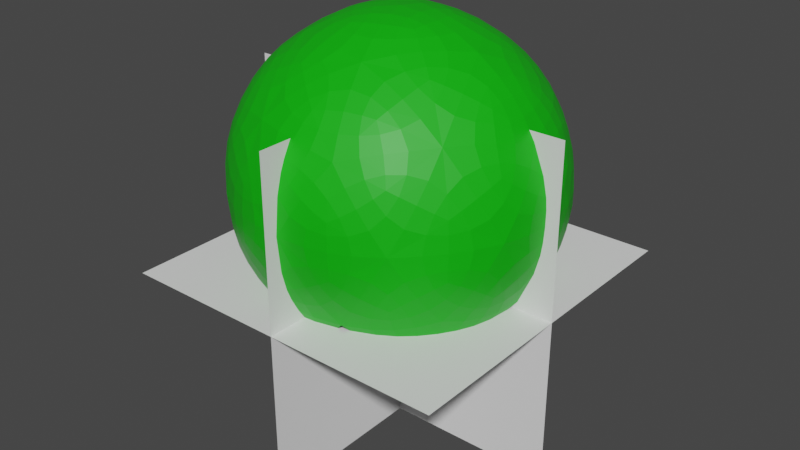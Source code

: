 # Source: Bush.blend  (saved by Blender 3.4.6; exported with 4.5.12 LTS)
import bpy
from mathutils import Matrix  # noqa: F401  (used for matrix-valued properties, if any)

bpy.ops.wm.read_factory_settings(use_empty=True)
scene = bpy.context.scene
scene.name = 'Scene'

# ---- materials (node trees are filled in below, after node groups)
mat_material_001 = bpy.data.materials.new('Material.001')
mat_material_001.use_transparent_shadow = False

# ---- material node trees
mat_material_001.use_nodes = True; mat_material_001.node_tree.nodes.clear()
_N = mat_material_001.node_tree.nodes; _L = mat_material_001.node_tree.links
n0 = _N.new('ShaderNodeBsdfPrincipled'); n0.name = 'Principled BSDF'; n0.location = (10, 300)
n0.distribution = 'GGX'
n0.subsurface_method = 'RANDOM_WALK_SKIN'
n0.inputs[0].default_value = (0.001821, 0.4621, 0.001214, 1.0)
n0.inputs[3].default_value = 1.45
n0.inputs[27].default_value = (0.0, 0.0, 0.0, 1.0)
n0.inputs[28].default_value = 1.0
n1 = _N.new('ShaderNodeOutputMaterial'); n1.name = 'Material Output'; n1.location = (300, 300)
_L.new(n0.outputs[0], n1.inputs[0])
n1.is_active_output = True

# ---- world
world_world = bpy.data.worlds.new('World'); scene.world = world_world
world_world.use_nodes = True; world_world.node_tree.nodes.clear()
_N = world_world.node_tree.nodes; _L = world_world.node_tree.links
n0 = _N.new('ShaderNodeOutputWorld'); n0.name = 'World Output'; n0.location = (300, 300)
n1 = _N.new('ShaderNodeBackground'); n1.name = 'Background'; n1.location = (10, 300)
n1.inputs[0].default_value = (0.05088, 0.05088, 0.05088, 1.0)
_L.new(n1.outputs[0], n0.inputs[0])
n0.is_active_output = True
world_world.color = (0.05088, 0.05088, 0.05088)
world_world.use_sun_shadow = False
world_world.sun_shadow_jitter_overblur = 0.0

# ---- meshes
me_icosphere = bpy.data.meshes.new('Icosphere')
me_icosphere.from_pydata([(0.6732, -0.4891, 0.1129), (-0.2571, -0.7914, 0.1129), (-0.8321, 3.725e-09, 0.1129), (-0.2571, 0.7914, 0.1129), (0.6732, 0.4891, 0.1129), (0.2571, -0.7914, 0.945), (-0.6732, -0.4891, 0.945), (-0.6732, 0.4891, 0.945), (0.2571, 0.7914, 0.945), (0.8321, 0.0, 0.9449), (-4.21e-07, -1.118e-08, 1.459), (0.2431, -0.7482, 0.04267), (0.7867, 3.725e-09, 0.04267), (-0.6365, -0.4624, 0.04267), (-0.6365, 0.4624, 0.04267), (0.2431, 0.7482, 0.04267), (0.8796, -0.2858, 0.5289), (0.8796, 0.2858, 0.5289), (1.49e-08, -0.9249, 0.5289), (0.5436, -0.7482, 0.5289), (-0.8796, -0.2858, 0.5289), (-0.5436, -0.7482, 0.5289), (-0.5436, 0.7482, 0.5289), (-0.8796, 0.2858, 0.5289), (0.5436, 0.7482, 0.5289), (-9.313e-09, 0.9249, 0.5289), (0.6365, -0.4624, 1.015), (-0.2431, -0.7482, 1.015), (-0.7867, 1.863e-09, 1.015), (-0.2431, 0.7482, 1.015), (0.6365, 0.4624, 1.015), (0.1503, -0.4624, 1.316), (0.4862, 1.118e-08, 1.316), (-0.3934, -0.2858, 1.316), (-0.3934, 0.2858, 1.316), (0.1503, 0.4624, 1.316), (0.6192, -0.4499, -4.286e-05), (0.09102, -0.7875, 0.04862), (-0.02169, -0.8031, 0.06098), (-0.1307, -0.8048, 0.0808), (0.7771, -0.1568, 0.04862), (0.7571, -0.2688, 0.06098), (0.725, -0.373, 0.0808), (0.6192, 0.4499, -4.28e-05), (-0.7208, -0.3299, 0.04862), (-0.7705, -0.2275, 0.06098), (-0.8058, -0.1244, 0.0808), (-0.5365, 0.5836, 0.04862), (-0.4545, 0.6625, 0.06098), (-0.3673, 0.7279, 0.0808), (0.3893, 0.6906, 0.04862), (0.4896, 0.637, 0.06098), (0.5788, 0.5743, 0.0808), (0.8434, -0.3607, 0.3955), (0.8028, -0.4094, 0.3002), (0.75, -0.4499, 0.2116), (0.8943, 0.2039, 0.6623), (0.8901, 0.1406, 0.7576), (0.8712, 0.07688, 0.8462), (-0.08243, -0.9135, 0.3955), (-0.1413, -0.89, 0.3002), (-0.1961, -0.8523, 0.2116), (0.4703, -0.7875, 0.6623), (0.4088, -0.8031, 0.7576), (0.3423, -0.8048, 0.8462), (-0.8943, -0.2039, 0.3955), (-0.8901, -0.1406, 0.3002), (-0.8712, -0.07688, 0.2116), (-0.6036, -0.6906, 0.6623), (-0.6375, -0.637, 0.7576), (-0.6596, -0.5743, 0.8462), (-0.4703, 0.7875, 0.3955), (-0.4088, 0.8031, 0.3002), (-0.3423, 0.8048, 0.2116), (-0.8434, 0.3607, 0.6623), (-0.8028, 0.4094, 0.7576), (-0.75, 0.4499, 0.8462), (0.6036, 0.6906, 0.3955), (0.6375, 0.637, 0.3002), (0.6596, 0.5743, 0.2116), (0.08243, 0.9135, 0.6623), (0.1413, 0.89, 0.7576), (0.1961, 0.8523, 0.8462), (0.5365, -0.5836, 1.009), (0.4545, -0.6625, 0.9968), (0.3673, -0.7279, 0.977), (-0.3893, -0.6906, 1.009), (-0.4896, -0.637, 0.9968), (-0.5788, -0.5743, 0.977), (-0.7771, 0.1568, 1.009), (-0.7571, 0.2688, 0.9968), (-0.725, 0.373, 0.977), (-0.09102, 0.7875, 1.009), (0.02169, 0.8031, 0.9968), (0.1307, 0.8048, 0.977), (0.7208, 0.3299, 1.009), (0.7705, 0.2275, 0.9968), (0.8058, 0.1244, 0.977), (0.1896, -0.5836, 1.224), (0.2153, -0.6625, 1.145), (0.2365, -0.7279, 1.058), (0.3469, -2.328e-10, 1.388), (0.2393, -2.328e-10, 1.427), (0.1308, -3.492e-09, 1.45), (-0.4964, -0.3607, 1.224), (-0.5635, -0.4094, 1.145), (-0.6192, -0.4499, 1.058), (-0.4964, 0.3607, 1.224), (-0.5635, 0.4094, 1.145), (-0.6192, 0.4499, 1.058), (0.1896, 0.5836, 1.224), (0.2153, 0.6625, 1.145), (0.2365, 0.7279, 1.058), (-0.2365, -0.7279, -4.303e-05), (0.5788, -0.5743, 0.0808), (0.4896, -0.637, 0.06098), (0.3893, -0.6906, 0.04862), (0.725, 0.373, 0.0808), (0.7571, 0.2688, 0.06098), (0.7771, 0.1568, 0.04862), (-0.7654, -9.313e-10, -4.023e-05), (-0.3673, -0.7279, 0.0808), (-0.4545, -0.6625, 0.06098), (-0.5365, -0.5836, 0.04862), (-0.2365, 0.7279, -4.309e-05), (-0.8058, 0.1244, 0.0808), (-0.7705, 0.2275, 0.06098), (-0.7208, 0.3299, 0.04862), (-0.1307, 0.8048, 0.0808), (-0.02169, 0.8031, 0.06098), (0.09102, 0.7875, 0.04862), (0.8712, -0.07688, 0.8462), (0.8901, -0.1406, 0.7576), (0.8943, -0.2039, 0.6623), (0.75, 0.4499, 0.2116), (0.8028, 0.4094, 0.3002), (0.8434, 0.3607, 0.3955), (0.1961, -0.8523, 0.8462), (0.1413, -0.89, 0.7576), (0.08243, -0.9135, 0.6623), (0.6596, -0.5743, 0.2116), (0.6375, -0.637, 0.3002), (0.6036, -0.6906, 0.3955), (-0.75, -0.4499, 0.8462), (-0.8028, -0.4094, 0.7576), (-0.8434, -0.3607, 0.6623), (-0.3423, -0.8048, 0.2116), (-0.4088, -0.8031, 0.3002), (-0.4703, -0.7875, 0.3955), (-0.6596, 0.5743, 0.8462), (-0.6375, 0.637, 0.7576), (-0.6036, 0.6906, 0.6623), (-0.8712, 0.07688, 0.2116), (-0.8901, 0.1406, 0.3002), (-0.8943, 0.2039, 0.3955), (0.3423, 0.8048, 0.8462), (0.4088, 0.8031, 0.7576), (0.4703, 0.7875, 0.6623), (-0.1961, 0.8523, 0.2116), (-0.1413, 0.89, 0.3002), (-0.08243, 0.9135, 0.3955), (0.8058, -0.1244, 0.977), (0.7705, -0.2275, 0.9968), (0.7208, -0.3299, 1.009), (0.1307, -0.8048, 0.977), (0.02169, -0.8031, 0.9968), (-0.09102, -0.7875, 1.009), (-0.725, -0.373, 0.977), (-0.7571, -0.2688, 0.9968), (-0.7771, -0.1568, 1.009), (-0.5788, 0.5743, 0.977), (-0.4896, 0.637, 0.9968), (-0.3893, 0.6906, 1.009), (0.3673, 0.7279, 0.977), (0.4545, 0.6625, 0.9968), (0.5365, 0.5836, 1.009), (0.04042, -0.1244, 1.45), (0.07393, -0.2275, 1.427), (0.1072, -0.3299, 1.388), (0.7654, -9.313e-10, 1.058), (0.6966, 6.985e-10, 1.145), (0.6136, 2.328e-10, 1.224), (-0.1058, -0.07688, 1.45), (-0.1936, -0.1406, 1.427), (-0.2806, -0.2039, 1.388), (-0.1058, 0.07688, 1.45), (-0.1936, 0.1406, 1.427), (-0.2806, 0.2039, 1.388), (0.04042, 0.1244, 1.45), (0.07393, 0.2275, 1.427), (0.1072, 0.3299, 1.388), (0.4088, 0.1424, 1.344), (0.3392, 0.2465, 1.351), (0.2617, 0.3448, 1.344), (0.5466, 0.1424, 1.259), (0.5839, 0.2465, 1.2), (0.6124, 0.3448, 1.128), (0.3043, 0.4758, 1.259), (0.4148, 0.4791, 1.2), (0.5171, 0.4758, 1.128), (-0.009073, 0.4327, 1.344), (-0.1296, 0.3988, 1.351), (-0.247, 0.3554, 1.344), (0.03351, 0.5638, 1.259), (-0.05399, 0.6315, 1.2), (-0.1387, 0.6889, 1.128), (-0.3585, 0.4364, 1.259), (-0.3275, 0.5426, 1.2), (-0.2928, 0.6389, 1.128), (-0.4144, 0.1251, 1.344), (-0.4193, 2.794e-09, 1.351), (-0.4144, -0.1251, 1.344), (-0.5259, 0.2061, 1.259), (-0.6172, 0.1438, 1.2), (-0.6981, 0.08101, 1.128), (-0.5259, -0.2061, 1.259), (-0.6172, -0.1438, 1.2), (-0.6981, -0.08101, 1.128), (-0.247, -0.3554, 1.344), (-0.1296, -0.3988, 1.351), (-0.009073, -0.4327, 1.344), (-0.3585, -0.4364, 1.259), (-0.3275, -0.5426, 1.2), (-0.2928, -0.6389, 1.128), (0.03351, -0.5638, 1.259), (-0.05399, -0.6315, 1.2), (-0.1387, -0.6889, 1.128), (0.2617, -0.3448, 1.344), (0.3392, -0.2465, 1.351), (0.4088, -0.1424, 1.344), (0.3043, -0.4758, 1.259), (0.4148, -0.4791, 1.2), (0.5171, -0.4758, 1.128), (0.5466, -0.1424, 1.259), (0.5839, -0.2465, 1.2), (0.6124, -0.3448, 1.128), (0.8399, 0.3554, 0.6727), (0.7935, 0.3988, 0.7808), (0.7335, 0.4328, 0.8855), (0.8136, 0.4364, 0.5348), (0.7468, 0.5426, 0.5362), (0.6665, 0.6389, 0.5348), (0.6382, 0.5638, 0.8855), (0.6245, 0.6315, 0.7808), (0.5976, 0.6889, 0.6727), (-0.07851, 0.9086, 0.6727), (-0.1341, 0.8779, 0.7808), (-0.1849, 0.8313, 0.8855), (-0.1637, 0.9086, 0.5348), (-0.2853, 0.8779, 0.5362), (-0.4016, 0.8313, 0.5348), (-0.339, 0.7812, 0.8855), (-0.4076, 0.7891, 0.7808), (-0.4706, 0.7812, 0.6727), (-0.8884, 0.2061, 0.6727), (-0.8764, 0.1438, 0.7808), (-0.8477, 0.08101, 0.8855), (-0.9147, 0.1251, 0.5348), (-0.9231, -1.863e-09, 0.5362), (-0.9147, -0.1251, 0.5348), (-0.8477, -0.08101, 0.8855), (-0.8764, -0.1438, 0.7808), (-0.8884, -0.2061, 0.6727), (-0.4706, -0.7812, 0.6727), (-0.4076, -0.7891, 0.7808), (-0.339, -0.7812, 0.8855), (-0.4016, -0.8313, 0.5348), (-0.2853, -0.8779, 0.5362), (-0.1637, -0.9086, 0.5348), (-0.1849, -0.8313, 0.8855), (-0.1341, -0.8779, 0.7808), (-0.07851, -0.9086, 0.6727), (0.5976, -0.6889, 0.6727), (0.6245, -0.6315, 0.7808), (0.6382, -0.5638, 0.8855), (0.6665, -0.6389, 0.5348), (0.7468, -0.5426, 0.5362), (0.8136, -0.4364, 0.5348), (0.7335, -0.4328, 0.8855), (0.7935, -0.3988, 0.7808), (0.8399, -0.3554, 0.6727), (0.4016, 0.8313, 0.523), (0.2853, 0.8779, 0.5216), (0.1637, 0.9086, 0.523), (0.4706, 0.7812, 0.3851), (0.4076, 0.7891, 0.277), (0.339, 0.7812, 0.1723), (0.07851, 0.9086, 0.3851), (0.1341, 0.8779, 0.277), (0.1849, 0.8313, 0.1723), (-0.6665, 0.6389, 0.523), (-0.7468, 0.5426, 0.5216), (-0.8136, 0.4364, 0.523), (-0.5976, 0.6889, 0.3851), (-0.6245, 0.6315, 0.277), (-0.6382, 0.5638, 0.1723), (-0.8399, 0.3554, 0.3851), (-0.7935, 0.3988, 0.277), (-0.7335, 0.4328, 0.1723), (-0.8136, -0.4364, 0.523), (-0.7468, -0.5426, 0.5216), (-0.6665, -0.6389, 0.523), (-0.8399, -0.3554, 0.3851), (-0.7935, -0.3988, 0.277), (-0.7335, -0.4328, 0.1723), (-0.5976, -0.6889, 0.3851), (-0.6245, -0.6315, 0.277), (-0.6382, -0.5638, 0.1723), (0.1637, -0.9086, 0.523), (0.2853, -0.8779, 0.5216), (0.4016, -0.8313, 0.523), (0.07851, -0.9086, 0.3851), (0.1341, -0.8779, 0.277), (0.1849, -0.8313, 0.1723), (0.4706, -0.7812, 0.3851), (0.4076, -0.7891, 0.277), (0.339, -0.7812, 0.1723), (0.9147, -0.1251, 0.523), (0.9231, 4.657e-10, 0.5216), (0.9147, 0.1251, 0.523), (0.8884, -0.2061, 0.3851), (0.8764, -0.1438, 0.277), (0.8477, -0.08101, 0.1723), (0.8884, 0.2061, 0.3851), (0.8764, 0.1438, 0.277), (0.8477, 0.08101, 0.1723), (0.2928, 0.6389, -0.06988), (0.1387, 0.6889, -0.06988), (-0.5171, 0.4758, -0.06988), (-0.6124, 0.3448, -0.06988), (-0.6124, -0.3448, -0.06988), (-0.5171, -0.4758, -0.06988), (0.6981, 0.08101, -0.06988), (0.6981, -0.08101, -0.06988), (0.1387, -0.6889, -0.06988), (0.2928, -0.6389, -0.06988), (0.671, -0.3624, -0.004887), (0.7132, -0.1773, -0.03639), (0.7039, -0.2717, -0.01555), (0.8288, -0.2762, 0.2083), (0.7775, -0.3624, 0.1674), (0.8018, -0.2717, 0.1428), (0.8246, -0.1773, 0.1438), (0.8521, -0.2206, 0.2365), (0.8587, -0.2823, 0.3224), (0.822, -0.334, 0.2488), (-0.006541, -0.8736, 0.2083), (-0.1044, -0.8515, 0.1674), (-0.01067, -0.8465, 0.1428), (0.08618, -0.839, 0.1438), (0.05349, -0.8785, 0.2365), (-0.003109, -0.9039, 0.3224), (-0.06367, -0.885, 0.2488), (-0.8328, -0.2637, 0.2083), (-0.842, -0.1639, 0.1674), (-0.8083, -0.2514, 0.1428), (-0.7713, -0.3412, 0.1438), (-0.819, -0.3223, 0.2365), (-0.8606, -0.2763, 0.3224), (-0.8613, -0.2129, 0.2488), (-0.5082, 0.7106, 0.2083), (-0.416, 0.7502, 0.1674), (-0.4889, 0.6911, 0.1428), (-0.5629, 0.6281, 0.1438), (-0.5597, 0.6793, 0.2365), (-0.5288, 0.7331, 0.3224), (-0.4687, 0.7534, 0.2488), (0.5188, 0.7029, 0.2083), (0.5849, 0.6275, 0.1674), (0.5062, 0.6785, 0.1428), (0.4234, 0.7294, 0.1438), (0.4731, 0.7422, 0.2365), (0.5338, 0.7294, 0.3224), (0.5717, 0.6785, 0.2488), (0.7431, -0.5399, 0.3797), (0.7243, -0.5262, 0.2739), (0.7731, -0.4846, 0.3467), (0.803, -0.4536, 0.4338), (0.7473, -0.543, 0.446), (0.6796, -0.6235, 0.4338), (0.6998, -0.5855, 0.3467), (-0.2838, -0.8736, 0.3797), (-0.2767, -0.8515, 0.2739), (-0.222, -0.885, 0.3467), (-0.1833, -0.9039, 0.4338), (-0.2854, -0.8785, 0.446), (-0.383, -0.839, 0.4338), (-0.3405, -0.8465, 0.3467), (-0.9185, -4.657e-09, 0.3797), (-0.8953, 2.83e-10, 0.2739), (-0.9103, -0.06231, 0.3467), (-0.9163, -0.105, 0.4338), (-0.9237, -5.239e-09, 0.446), (-0.9163, 0.105, 0.4338), (-0.9103, 0.06231, 0.3467), (-0.2838, 0.8736, 0.3797), (-0.2767, 0.8515, 0.2739), (-0.3405, 0.8465, 0.3467), (-0.383, 0.839, 0.4338), (-0.2854, 0.8785, 0.446), (-0.1833, 0.9039, 0.4338), (-0.222, 0.885, 0.3467), (0.7431, 0.5399, 0.3797), (0.7243, 0.5262, 0.2739), (0.6998, 0.5855, 0.3467), (0.6796, 0.6235, 0.4338), (0.7473, 0.543, 0.446), (0.803, 0.4536, 0.4338), (0.7731, 0.4846, 0.3467), (0.3695, -0.6098, 1.127), (0.3299, -0.6876, 1.063), (0.4097, -0.6336, 1.073), (0.4728, -0.5626, 1.094), (0.3902, -0.5562, 1.16), (0.2942, -0.5626, 1.205), (0.3037, -0.6336, 1.139), (-0.4658, -0.5399, 1.127), (-0.552, -0.5262, 1.063), (-0.4759, -0.5855, 1.073), (-0.389, -0.6235, 1.094), (-0.4084, -0.543, 1.16), (-0.4442, -0.4536, 1.205), (-0.5087, -0.4846, 1.139), (-0.6574, 0.2762, 1.127), (-0.671, 0.3624, 1.063), (-0.7039, 0.2717, 1.073), (-0.7132, 0.1773, 1.094), (-0.6426, 0.2206, 1.16), (-0.5687, 0.2823, 1.205), (-0.6181, 0.334, 1.139), (0.0595, 0.7106, 1.127), (0.1373, 0.7502, 1.063), (0.04091, 0.7534, 1.073), (-0.05177, 0.7331, 1.094), (0.01124, 0.6793, 1.16), (0.09271, 0.6281, 1.205), (0.1267, 0.6911, 1.139), (0.6942, 0.163, 1.127), (0.7559, 0.1013, 1.063), (0.7292, 0.1939, 1.073), (0.6812, 0.2758, 1.094), (0.6495, 0.1992, 1.16), (0.626, 0.1059, 1.205), (0.6964, 0.09308, 1.139), (0.2243, 0.163, 1.417), (0.3244, 0.1059, 1.391), (0.2742, 0.1992, 1.392), (0.201, 0.2758, 1.391), (0.1609, 0.1939, 1.425), (0.1394, 0.1013, 1.444), (0.2341, 0.09308, 1.425), (0.4531, 0.3292, 1.262), (0.4717, 0.2122, 1.292), (0.512, 0.294, 1.237), (0.5272, 0.383, 1.181), (0.4378, 0.3961, 1.237), (0.3476, 0.383, 1.292), (0.4046, 0.294, 1.304), (0.3695, 0.6098, 1.127), (0.4728, 0.5626, 1.094), (0.4097, 0.6336, 1.073), (0.3299, 0.6876, 1.063), (0.3037, 0.6336, 1.139), (0.2942, 0.5626, 1.205), (0.3902, 0.5562, 1.16), (-0.08569, 0.2637, 1.417), (-0.0005034, 0.3412, 1.391), (-0.1047, 0.3223, 1.392), (-0.2002, 0.2763, 1.391), (-0.1347, 0.2129, 1.425), (-0.05324, 0.1639, 1.444), (-0.01618, 0.2514, 1.425), (-0.1731, 0.5327, 1.262), (-0.05606, 0.5142, 1.292), (-0.1214, 0.5778, 1.237), (-0.2014, 0.6197, 1.181), (-0.2414, 0.5388, 1.237), (-0.2569, 0.4489, 1.292), (-0.1546, 0.4757, 1.304), (-0.4658, 0.5399, 1.127), (-0.389, 0.6235, 1.094), (-0.4759, 0.5855, 1.073), (-0.552, 0.5262, 1.063), (-0.5087, 0.4846, 1.139), (-0.4442, 0.4536, 1.205), (-0.4084, 0.543, 1.16), (-0.2773, -1.024e-08, 1.417), (-0.3247, 0.105, 1.391), (-0.3389, 5.239e-09, 1.392), (-0.3247, -0.105, 1.391), (-0.2441, -0.06231, 1.425), (-0.1723, -1.682e-09, 1.444), (-0.2441, 0.06231, 1.425), (-0.5601, -4.249e-09, 1.262), (-0.5063, 0.1056, 1.292), (-0.587, 0.0631, 1.237), (-0.6516, 1.397e-09, 1.181), (-0.587, -0.0631, 1.237), (-0.5063, -0.1056, 1.292), (-0.5001, -3.842e-09, 1.304), (-0.6574, -0.2762, 1.127), (-0.7132, -0.1773, 1.094), (-0.7039, -0.2717, 1.073), (-0.671, -0.3624, 1.063), (-0.6181, -0.334, 1.139), (-0.5687, -0.2823, 1.205), (-0.6426, -0.2206, 1.16), (-0.08569, -0.2637, 1.417), (-0.2002, -0.2763, 1.391), (-0.1047, -0.3223, 1.392), (-0.0005034, -0.3412, 1.391), (-0.01618, -0.2514, 1.425), (-0.05324, -0.1639, 1.444), (-0.1347, -0.2129, 1.425), (-0.1731, -0.5327, 1.262), (-0.2569, -0.4489, 1.292), (-0.2414, -0.5388, 1.237), (-0.2014, -0.6197, 1.181), (-0.1214, -0.5778, 1.237), (-0.05606, -0.5142, 1.292), (-0.1546, -0.4757, 1.304), (0.0595, -0.7106, 1.127), (-0.05177, -0.7331, 1.094), (0.04091, -0.7534, 1.073), (0.1373, -0.7502, 1.063), (0.1267, -0.6911, 1.139), (0.09271, -0.6281, 1.205), (0.01124, -0.6793, 1.16), (0.2243, -0.163, 1.417), (0.201, -0.2758, 1.391), (0.2742, -0.1992, 1.392), (0.3244, -0.1059, 1.391), (0.2341, -0.09308, 1.425), (0.1394, -0.1013, 1.444), (0.1609, -0.1939, 1.425), (0.4531, -0.3292, 1.262), (0.3476, -0.383, 1.292), (0.4378, -0.3961, 1.237), (0.5272, -0.383, 1.181), (0.512, -0.294, 1.237), (0.4717, -0.2122, 1.292), (0.4046, -0.294, 1.304), (0.6942, -0.163, 1.127), (0.6812, -0.2758, 1.094), (0.7292, -0.1939, 1.073), (0.7559, -0.1013, 1.063), (0.6964, -0.09308, 1.139), (0.626, -0.1059, 1.205), (0.6495, -0.1992, 1.16), (0.8328, 0.2637, 0.8495), (0.8606, 0.2763, 0.7354), (0.819, 0.3223, 0.8213), (0.7713, 0.3412, 0.914), (0.8083, 0.2514, 0.915), (0.842, 0.1639, 0.8904), (0.8613, 0.2129, 0.809), (0.7332, 0.5327, 0.702), (0.7975, 0.4489, 0.6405), (0.7415, 0.5388, 0.6298), (0.6734, 0.6198, 0.6405), (0.6879, 0.5778, 0.7371), (0.7077, 0.5142, 0.8201), (0.7621, 0.4757, 0.7371), (0.5082, 0.7106, 0.8495), (0.5288, 0.7331, 0.7354), (0.4687, 0.7534, 0.809), (0.416, 0.7502, 0.8904), (0.4889, 0.6911, 0.915), (0.5629, 0.6281, 0.914), (0.5597, 0.6793, 0.8213), (0.006541, 0.8736, 0.8495), (0.003109, 0.9039, 0.7354), (-0.05349, 0.8785, 0.8213), (-0.08618, 0.839, 0.914), (0.01067, 0.8465, 0.915), (0.1044, 0.8515, 0.8904), (0.06367, 0.885, 0.809), (-0.28, 0.8619, 0.702), (-0.1805, 0.8972, 0.6405), (-0.2832, 0.8717, 0.6298), (-0.3813, 0.832, 0.6405), (-0.3369, 0.8327, 0.7371), (-0.2703, 0.832, 0.8201), (-0.2169, 0.8717, 0.7371), (-0.5188, 0.7029, 0.8495), (-0.5338, 0.7294, 0.7354), (-0.5717, 0.6785, 0.809), (-0.5849, 0.6275, 0.8904), (-0.5062, 0.6785, 0.915), (-0.4234, 0.7294, 0.914), (-0.4731, 0.7422, 0.8213), (-0.8288, 0.2762, 0.8495), (-0.8587, 0.2823, 0.7354), (-0.8521, 0.2206, 0.8213), (-0.8246, 0.1773, 0.914), (-0.8018, 0.2717, 0.915), (-0.7775, 0.3624, 0.8904), (-0.822, 0.334, 0.809), (-0.9062, 0.0, 0.702), (-0.9091, 0.1056, 0.6405), (-0.9166, 5.472e-09, 0.6298), (-0.9091, -0.1056, 0.6405), (-0.8961, -0.0631, 0.7371), (-0.8748, 2.188e-09, 0.8201), (-0.8961, 0.0631, 0.7371), (-0.8288, -0.2762, 0.8495), (-0.8587, -0.2823, 0.7354), (-0.822, -0.334, 0.809), (-0.7775, -0.3624, 0.8904), (-0.8018, -0.2717, 0.915), (-0.8246, -0.1773, 0.914), (-0.8521, -0.2206, 0.8213), (-0.5188, -0.7029, 0.8495), (-0.5338, -0.7294, 0.7354), (-0.4731, -0.7422, 0.8213), (-0.4234, -0.7294, 0.914), (-0.5062, -0.6785, 0.915), (-0.5849, -0.6275, 0.8904), (-0.5717, -0.6785, 0.809), (-0.28, -0.8619, 0.702), (-0.3813, -0.832, 0.6405), (-0.2832, -0.8717, 0.6298), (-0.1805, -0.8972, 0.6405), (-0.2169, -0.8717, 0.7371), (-0.2703, -0.832, 0.8201), (-0.3369, -0.8327, 0.7371), (0.006541, -0.8736, 0.8495), (0.003109, -0.9039, 0.7354), (0.06367, -0.885, 0.809), (0.1044, -0.8515, 0.8904), (0.01067, -0.8465, 0.915), (-0.08618, -0.839, 0.914), (-0.05349, -0.8785, 0.8213), (0.5082, -0.7106, 0.8495), (0.5288, -0.7331, 0.7354), (0.5597, -0.6793, 0.8213), (0.5629, -0.6281, 0.914), (0.4889, -0.6911, 0.915), (0.416, -0.7502, 0.8904), (0.4687, -0.7534, 0.809), (0.7332, -0.5327, 0.702), (0.6734, -0.6198, 0.6405), (0.7415, -0.5388, 0.6298), (0.7975, -0.4489, 0.6405), (0.7621, -0.4757, 0.7371), (0.7077, -0.5142, 0.8201), (0.6879, -0.5778, 0.7371), (0.8328, -0.2637, 0.8495), (0.8606, -0.2763, 0.7354), (0.8613, -0.2129, 0.809), (0.842, -0.1639, 0.8904), (0.8083, -0.2514, 0.915), (0.7713, -0.3412, 0.914), (0.819, -0.3223, 0.8213), (0.2838, 0.8736, 0.6781), (0.383, 0.839, 0.624), (0.2854, 0.8785, 0.6118), (0.1833, 0.9039, 0.624), (0.222, 0.885, 0.7111), (0.2767, 0.8515, 0.7839), (0.3405, 0.8465, 0.7111), (0.28, 0.8619, 0.3558), (0.3813, 0.832, 0.4173), (0.3369, 0.8327, 0.3207), (0.2703, 0.832, 0.2377), (0.2169, 0.8717, 0.3207), (0.1805, 0.8972, 0.4173), (0.2832, 0.8717, 0.428), (-0.006541, 0.8736, 0.2083), (0.08618, 0.839, 0.1438), (-0.01067, 0.8465, 0.1428), (-0.1044, 0.8515, 0.1674), (-0.06367, 0.885, 0.2488), (-0.003109, 0.9039, 0.3224), (0.05349, 0.8785, 0.2365), (-0.7431, 0.5399, 0.6781), (-0.6796, 0.6235, 0.624), (-0.7473, 0.543, 0.6118), (-0.803, 0.4536, 0.624), (-0.7731, 0.4846, 0.7111), (-0.7243, 0.5262, 0.7839), (-0.6998, 0.5855, 0.7111), (-0.7332, 0.5327, 0.3558), (-0.6734, 0.6198, 0.4173), (-0.6879, 0.5778, 0.3207), (-0.7077, 0.5142, 0.2377), (-0.7621, 0.4757, 0.3207), (-0.7975, 0.4489, 0.4173), (-0.7415, 0.5388, 0.428), (-0.8328, 0.2637, 0.2083), (-0.7713, 0.3412, 0.1438), (-0.8083, 0.2514, 0.1428), (-0.842, 0.1639, 0.1674), (-0.8613, 0.2129, 0.2488), (-0.8606, 0.2763, 0.3224), (-0.819, 0.3223, 0.2365), (-0.7431, -0.5399, 0.6781), (-0.803, -0.4536, 0.624), (-0.7473, -0.543, 0.6118), (-0.6796, -0.6235, 0.624), (-0.6998, -0.5855, 0.7111), (-0.7243, -0.5262, 0.7839), (-0.7731, -0.4846, 0.7111), (-0.7332, -0.5327, 0.3558), (-0.7975, -0.4489, 0.4173), (-0.7621, -0.4757, 0.3207), (-0.7077, -0.5142, 0.2377), (-0.6879, -0.5778, 0.3207), (-0.6734, -0.6198, 0.4173), (-0.7415, -0.5388, 0.428), (-0.5082, -0.7106, 0.2083), (-0.5629, -0.6281, 0.1438), (-0.4889, -0.6911, 0.1428), (-0.416, -0.7502, 0.1674), (-0.4687, -0.7534, 0.2488), (-0.5288, -0.7331, 0.3224), (-0.5597, -0.6793, 0.2365), (0.2838, -0.8736, 0.6781), (0.1833, -0.9039, 0.624), (0.2854, -0.8785, 0.6118), (0.383, -0.839, 0.624), (0.3405, -0.8465, 0.7111), (0.2767, -0.8515, 0.7839), (0.222, -0.885, 0.7111), (0.28, -0.8619, 0.3558), (0.1805, -0.8972, 0.4173), (0.2169, -0.8717, 0.3207), (0.2703, -0.832, 0.2377), (0.3369, -0.8327, 0.3207), (0.3813, -0.832, 0.4173), (0.2832, -0.8717, 0.428), (0.5188, -0.7029, 0.2083), (0.4234, -0.7294, 0.1438), (0.5062, -0.6785, 0.1428), (0.5849, -0.6275, 0.1674), (0.5717, -0.6785, 0.2488), (0.5338, -0.7294, 0.3224), (0.4731, -0.7422, 0.2365), (0.9185, 1.024e-08, 0.6781), (0.9163, -0.105, 0.624), (0.9237, -4.424e-09, 0.6118), (0.9163, 0.105, 0.624), (0.9103, 0.06231, 0.7111), (0.8953, 2.766e-09, 0.7839), (0.9103, -0.06231, 0.7111), (0.9062, 5.122e-09, 0.3558), (0.9091, -0.1056, 0.4173), (0.8961, -0.0631, 0.3207), (0.8748, -2.312e-10, 0.2377), (0.8961, 0.0631, 0.3207), (0.9091, 0.1056, 0.4173), (0.9166, 2.678e-09, 0.428), (0.8288, 0.2762, 0.2083), (0.8246, 0.1773, 0.1438), (0.8018, 0.2717, 0.1428), (0.7775, 0.3624, 0.1674), (0.822, 0.334, 0.2488), (0.8587, 0.2823, 0.3224), (0.8521, 0.2206, 0.2365), (0.389, 0.6235, -0.03639), (0.4759, 0.5855, -0.01555), (0.552, 0.5262, -0.004888), (-0.1373, 0.7502, -0.004888), (-0.04091, 0.7534, -0.01555), (0.05177, 0.7331, -0.03639), (-0.4728, 0.5626, -0.03639), (-0.4097, 0.6336, -0.01555), (-0.3299, 0.6876, -0.004888), (-0.7559, 0.1013, -0.004885), (-0.7292, 0.1939, -0.01555), (-0.6812, 0.2758, -0.03639), (-0.6812, -0.2758, -0.03639), (-0.7292, -0.1939, -0.01555), (-0.7559, -0.1013, -0.004885), (-0.3299, -0.6876, -0.004888), (-0.4097, -0.6336, -0.01555), (-0.4728, -0.5626, -0.03639), (0.7132, 0.1773, -0.03639), (0.671, 0.3624, -0.004887), (0.7039, 0.2717, -0.01555), (0.05177, -0.7331, -0.03639), (-0.04091, -0.7534, -0.01555), (-0.1373, -0.7502, -0.004888), (0.552, -0.5262, -0.004888), (0.4759, -0.5855, -0.01555), (0.389, -0.6235, -0.03639)], [], [(0, 36, 336, 42), (42, 336, 338, 41), (12, 40, 337, 333), (40, 41, 338, 337), (340, 341, 339, 345), (342, 343, 339, 341), (344, 345, 339, 343), (0, 42, 340, 55), (42, 41, 341, 340), (55, 340, 345, 54), (12, 322, 342, 40), (322, 321, 343, 342), (40, 342, 341, 41), (16, 53, 344, 320), (53, 54, 345, 344), (320, 344, 343, 321), (347, 348, 346, 352), (349, 350, 346, 348), (351, 352, 346, 350), (1, 39, 347, 61), (39, 38, 348, 347), (61, 347, 352, 60), (11, 313, 349, 37), (313, 312, 350, 349), (37, 349, 348, 38), (18, 59, 351, 311), (59, 60, 352, 351), (311, 351, 350, 312), (354, 355, 353, 359), (356, 357, 353, 355), (358, 359, 353, 357), (2, 46, 354, 67), (46, 45, 355, 354), (67, 354, 359, 66), (13, 304, 356, 44), (304, 303, 357, 356), (44, 356, 355, 45), (20, 65, 358, 302), (65, 66, 359, 358), (302, 358, 357, 303), (361, 362, 360, 366), (363, 364, 360, 362), (365, 366, 360, 364), (3, 49, 361, 73), (49, 48, 362, 361), (73, 361, 366, 72), (14, 295, 363, 47), (295, 294, 364, 363), (47, 363, 362, 48), (22, 71, 365, 293), (71, 72, 366, 365), (293, 365, 364, 294), (368, 369, 367, 373), (370, 371, 367, 369), (372, 373, 367, 371), (4, 52, 368, 79), (52, 51, 369, 368), (79, 368, 373, 78), (15, 286, 370, 50), (286, 285, 371, 370), (50, 370, 369, 51), (24, 77, 372, 284), (77, 78, 373, 372), (284, 372, 371, 285), (375, 376, 374, 380), (377, 378, 374, 376), (379, 380, 374, 378), (0, 55, 375, 140), (55, 54, 376, 375), (140, 375, 380, 141), (16, 277, 377, 53), (277, 276, 378, 377), (53, 377, 376, 54), (19, 142, 379, 275), (142, 141, 380, 379), (275, 379, 378, 276), (382, 383, 381, 387), (384, 385, 381, 383), (386, 387, 381, 385), (1, 61, 382, 146), (61, 60, 383, 382), (146, 382, 387, 147), (18, 268, 384, 59), (268, 267, 385, 384), (59, 384, 383, 60), (21, 148, 386, 266), (148, 147, 387, 386), (266, 386, 385, 267), (389, 390, 388, 394), (391, 392, 388, 390), (393, 394, 388, 392), (2, 67, 389, 152), (67, 66, 390, 389), (152, 389, 394, 153), (20, 259, 391, 65), (259, 258, 392, 391), (65, 391, 390, 66), (23, 154, 393, 257), (154, 153, 394, 393), (257, 393, 392, 258), (396, 397, 395, 401), (398, 399, 395, 397), (400, 401, 395, 399), (3, 73, 396, 158), (73, 72, 397, 396), (158, 396, 401, 159), (22, 250, 398, 71), (250, 249, 399, 398), (71, 398, 397, 72), (25, 160, 400, 248), (160, 159, 401, 400), (248, 400, 399, 249), (403, 404, 402, 408), (405, 406, 402, 404), (407, 408, 402, 406), (4, 79, 403, 134), (79, 78, 404, 403), (134, 403, 408, 135), (24, 241, 405, 77), (241, 240, 406, 405), (77, 405, 404, 78), (17, 136, 407, 239), (136, 135, 408, 407), (239, 407, 406, 240), (410, 411, 409, 415), (412, 413, 409, 411), (414, 415, 409, 413), (5, 85, 410, 100), (85, 84, 411, 410), (100, 410, 415, 99), (26, 232, 412, 83), (232, 231, 413, 412), (83, 412, 411, 84), (31, 98, 414, 230), (98, 99, 415, 414), (230, 414, 413, 231), (417, 418, 416, 422), (419, 420, 416, 418), (421, 422, 416, 420), (6, 88, 417, 106), (88, 87, 418, 417), (106, 417, 422, 105), (27, 223, 419, 86), (223, 222, 420, 419), (86, 419, 418, 87), (33, 104, 421, 221), (104, 105, 422, 421), (221, 421, 420, 222), (424, 425, 423, 429), (426, 427, 423, 425), (428, 429, 423, 427), (7, 91, 424, 109), (91, 90, 425, 424), (109, 424, 429, 108), (28, 214, 426, 89), (214, 213, 427, 426), (89, 426, 425, 90), (34, 107, 428, 212), (107, 108, 429, 428), (212, 428, 427, 213), (431, 432, 430, 436), (433, 434, 430, 432), (435, 436, 430, 434), (8, 94, 431, 112), (94, 93, 432, 431), (112, 431, 436, 111), (29, 205, 433, 92), (205, 204, 434, 433), (92, 433, 432, 93), (35, 110, 435, 203), (110, 111, 436, 435), (203, 435, 434, 204), (438, 439, 437, 443), (440, 441, 437, 439), (442, 443, 437, 441), (9, 97, 438, 179), (97, 96, 439, 438), (179, 438, 443, 180), (30, 196, 440, 95), (196, 195, 441, 440), (95, 440, 439, 96), (32, 181, 442, 194), (181, 180, 443, 442), (194, 442, 441, 195), (445, 446, 444, 450), (447, 448, 444, 446), (449, 450, 444, 448), (32, 191, 445, 101), (191, 192, 446, 445), (101, 445, 450, 102), (35, 190, 447, 193), (190, 189, 448, 447), (193, 447, 446, 192), (10, 103, 449, 188), (103, 102, 450, 449), (188, 449, 448, 189), (452, 453, 451, 457), (454, 455, 451, 453), (456, 457, 451, 455), (32, 194, 452, 191), (194, 195, 453, 452), (191, 452, 457, 192), (30, 199, 454, 196), (199, 198, 455, 454), (196, 454, 453, 195), (35, 193, 456, 197), (193, 192, 457, 456), (197, 456, 455, 198), (459, 460, 458, 464), (461, 462, 458, 460), (463, 464, 458, 462), (30, 175, 459, 199), (175, 174, 460, 459), (199, 459, 464, 198), (8, 112, 461, 173), (112, 111, 462, 461), (173, 461, 460, 174), (35, 197, 463, 110), (197, 198, 464, 463), (110, 463, 462, 111), (466, 467, 465, 471), (468, 469, 465, 467), (470, 471, 465, 469), (35, 200, 466, 190), (200, 201, 467, 466), (190, 466, 471, 189), (34, 187, 468, 202), (187, 186, 469, 468), (202, 468, 467, 201), (10, 188, 470, 185), (188, 189, 471, 470), (185, 470, 469, 186), (473, 474, 472, 478), (475, 476, 472, 474), (477, 478, 472, 476), (35, 203, 473, 200), (203, 204, 474, 473), (200, 473, 478, 201), (29, 208, 475, 205), (208, 207, 476, 475), (205, 475, 474, 204), (34, 202, 477, 206), (202, 201, 478, 477), (206, 477, 476, 207), (480, 481, 479, 485), (482, 483, 479, 481), (484, 485, 479, 483), (29, 172, 480, 208), (172, 171, 481, 480), (208, 480, 485, 207), (7, 109, 482, 170), (109, 108, 483, 482), (170, 482, 481, 171), (34, 206, 484, 107), (206, 207, 485, 484), (107, 484, 483, 108), (487, 488, 486, 492), (489, 490, 486, 488), (491, 492, 486, 490), (34, 209, 487, 187), (209, 210, 488, 487), (187, 487, 492, 186), (33, 184, 489, 211), (184, 183, 490, 489), (211, 489, 488, 210), (10, 185, 491, 182), (185, 186, 492, 491), (182, 491, 490, 183), (494, 495, 493, 499), (496, 497, 493, 495), (498, 499, 493, 497), (34, 212, 494, 209), (212, 213, 495, 494), (209, 494, 499, 210), (28, 217, 496, 214), (217, 216, 497, 496), (214, 496, 495, 213), (33, 211, 498, 215), (211, 210, 499, 498), (215, 498, 497, 216), (501, 502, 500, 506), (503, 504, 500, 502), (505, 506, 500, 504), (28, 169, 501, 217), (169, 168, 502, 501), (217, 501, 506, 216), (6, 106, 503, 167), (106, 105, 504, 503), (167, 503, 502, 168), (33, 215, 505, 104), (215, 216, 506, 505), (104, 505, 504, 105), (508, 509, 507, 513), (510, 511, 507, 509), (512, 513, 507, 511), (33, 218, 508, 184), (218, 219, 509, 508), (184, 508, 513, 183), (31, 178, 510, 220), (178, 177, 511, 510), (220, 510, 509, 219), (10, 182, 512, 176), (182, 183, 513, 512), (176, 512, 511, 177), (515, 516, 514, 520), (517, 518, 514, 516), (519, 520, 514, 518), (33, 221, 515, 218), (221, 222, 516, 515), (218, 515, 520, 219), (27, 226, 517, 223), (226, 225, 518, 517), (223, 517, 516, 222), (31, 220, 519, 224), (220, 219, 520, 519), (224, 519, 518, 225), (522, 523, 521, 527), (524, 525, 521, 523), (526, 527, 521, 525), (27, 166, 522, 226), (166, 165, 523, 522), (226, 522, 527, 225), (5, 100, 524, 164), (100, 99, 525, 524), (164, 524, 523, 165), (31, 224, 526, 98), (224, 225, 527, 526), (98, 526, 525, 99), (529, 530, 528, 534), (531, 532, 528, 530), (533, 534, 528, 532), (31, 227, 529, 178), (227, 228, 530, 529), (178, 529, 534, 177), (32, 101, 531, 229), (101, 102, 532, 531), (229, 531, 530, 228), (10, 176, 533, 103), (176, 177, 534, 533), (103, 533, 532, 102), (536, 537, 535, 541), (538, 539, 535, 537), (540, 541, 535, 539), (31, 230, 536, 227), (230, 231, 537, 536), (227, 536, 541, 228), (26, 235, 538, 232), (235, 234, 539, 538), (232, 538, 537, 231), (32, 229, 540, 233), (229, 228, 541, 540), (233, 540, 539, 234), (543, 544, 542, 548), (545, 546, 542, 544), (547, 548, 542, 546), (26, 163, 543, 235), (163, 162, 544, 543), (235, 543, 548, 234), (9, 179, 545, 161), (179, 180, 546, 545), (161, 545, 544, 162), (32, 233, 547, 181), (233, 234, 548, 547), (181, 547, 546, 180), (550, 551, 549, 555), (552, 553, 549, 551), (554, 555, 549, 553), (17, 236, 550, 56), (236, 237, 551, 550), (56, 550, 555, 57), (30, 95, 552, 238), (95, 96, 553, 552), (238, 552, 551, 237), (9, 58, 554, 97), (58, 57, 555, 554), (97, 554, 553, 96), (557, 558, 556, 562), (559, 560, 556, 558), (561, 562, 556, 560), (17, 239, 557, 236), (239, 240, 558, 557), (236, 557, 562, 237), (24, 244, 559, 241), (244, 243, 560, 559), (241, 559, 558, 240), (30, 238, 561, 242), (238, 237, 562, 561), (242, 561, 560, 243), (564, 565, 563, 569), (566, 567, 563, 565), (568, 569, 563, 567), (24, 157, 564, 244), (157, 156, 565, 564), (244, 564, 569, 243), (8, 173, 566, 155), (173, 174, 567, 566), (155, 566, 565, 156), (30, 242, 568, 175), (242, 243, 569, 568), (175, 568, 567, 174), (571, 572, 570, 576), (573, 574, 570, 572), (575, 576, 570, 574), (25, 245, 571, 80), (245, 246, 572, 571), (80, 571, 576, 81), (29, 92, 573, 247), (92, 93, 574, 573), (247, 573, 572, 246), (8, 82, 575, 94), (82, 81, 576, 575), (94, 575, 574, 93), (578, 579, 577, 583), (580, 581, 577, 579), (582, 583, 577, 581), (25, 248, 578, 245), (248, 249, 579, 578), (245, 578, 583, 246), (22, 253, 580, 250), (253, 252, 581, 580), (250, 580, 579, 249), (29, 247, 582, 251), (247, 246, 583, 582), (251, 582, 581, 252), (585, 586, 584, 590), (587, 588, 584, 586), (589, 590, 584, 588), (22, 151, 585, 253), (151, 150, 586, 585), (253, 585, 590, 252), (7, 170, 587, 149), (170, 171, 588, 587), (149, 587, 586, 150), (29, 251, 589, 172), (251, 252, 590, 589), (172, 589, 588, 171), (592, 593, 591, 597), (594, 595, 591, 593), (596, 597, 591, 595), (23, 254, 592, 74), (254, 255, 593, 592), (74, 592, 597, 75), (28, 89, 594, 256), (89, 90, 595, 594), (256, 594, 593, 255), (7, 76, 596, 91), (76, 75, 597, 596), (91, 596, 595, 90), (599, 600, 598, 604), (601, 602, 598, 600), (603, 604, 598, 602), (23, 257, 599, 254), (257, 258, 600, 599), (254, 599, 604, 255), (20, 262, 601, 259), (262, 261, 602, 601), (259, 601, 600, 258), (28, 256, 603, 260), (256, 255, 604, 603), (260, 603, 602, 261), (606, 607, 605, 611), (608, 609, 605, 607), (610, 611, 605, 609), (20, 145, 606, 262), (145, 144, 607, 606), (262, 606, 611, 261), (6, 167, 608, 143), (167, 168, 609, 608), (143, 608, 607, 144), (28, 260, 610, 169), (260, 261, 611, 610), (169, 610, 609, 168), (613, 614, 612, 618), (615, 616, 612, 614), (617, 618, 612, 616), (21, 263, 613, 68), (263, 264, 614, 613), (68, 613, 618, 69), (27, 86, 615, 265), (86, 87, 616, 615), (265, 615, 614, 264), (6, 70, 617, 88), (70, 69, 618, 617), (88, 617, 616, 87), (620, 621, 619, 625), (622, 623, 619, 621), (624, 625, 619, 623), (21, 266, 620, 263), (266, 267, 621, 620), (263, 620, 625, 264), (18, 271, 622, 268), (271, 270, 623, 622), (268, 622, 621, 267), (27, 265, 624, 269), (265, 264, 625, 624), (269, 624, 623, 270), (627, 628, 626, 632), (629, 630, 626, 628), (631, 632, 626, 630), (18, 139, 627, 271), (139, 138, 628, 627), (271, 627, 632, 270), (5, 164, 629, 137), (164, 165, 630, 629), (137, 629, 628, 138), (27, 269, 631, 166), (269, 270, 632, 631), (166, 631, 630, 165), (634, 635, 633, 639), (636, 637, 633, 635), (638, 639, 633, 637), (19, 272, 634, 62), (272, 273, 635, 634), (62, 634, 639, 63), (26, 83, 636, 274), (83, 84, 637, 636), (274, 636, 635, 273), (5, 64, 638, 85), (64, 63, 639, 638), (85, 638, 637, 84), (641, 642, 640, 646), (643, 644, 640, 642), (645, 646, 640, 644), (19, 275, 641, 272), (275, 276, 642, 641), (272, 641, 646, 273), (16, 280, 643, 277), (280, 279, 644, 643), (277, 643, 642, 276), (26, 274, 645, 278), (274, 273, 646, 645), (278, 645, 644, 279), (648, 649, 647, 653), (650, 651, 647, 649), (652, 653, 647, 651), (16, 133, 648, 280), (133, 132, 649, 648), (280, 648, 653, 279), (9, 161, 650, 131), (161, 162, 651, 650), (131, 650, 649, 132), (26, 278, 652, 163), (278, 279, 653, 652), (163, 652, 651, 162), (655, 656, 654, 660), (657, 658, 654, 656), (659, 660, 654, 658), (24, 281, 655, 157), (281, 282, 656, 655), (157, 655, 660, 156), (25, 80, 657, 283), (80, 81, 658, 657), (283, 657, 656, 282), (8, 155, 659, 82), (155, 156, 660, 659), (82, 659, 658, 81), (662, 663, 661, 667), (664, 665, 661, 663), (666, 667, 661, 665), (24, 284, 662, 281), (284, 285, 663, 662), (281, 662, 667, 282), (15, 289, 664, 286), (289, 288, 665, 664), (286, 664, 663, 285), (25, 283, 666, 287), (283, 282, 667, 666), (287, 666, 665, 288), (669, 670, 668, 674), (671, 672, 668, 670), (673, 674, 668, 672), (15, 130, 669, 289), (130, 129, 670, 669), (289, 669, 674, 288), (3, 158, 671, 128), (158, 159, 672, 671), (128, 671, 670, 129), (25, 287, 673, 160), (287, 288, 674, 673), (160, 673, 672, 159), (676, 677, 675, 681), (678, 679, 675, 677), (680, 681, 675, 679), (22, 290, 676, 151), (290, 291, 677, 676), (151, 676, 681, 150), (23, 74, 678, 292), (74, 75, 679, 678), (292, 678, 677, 291), (7, 149, 680, 76), (149, 150, 681, 680), (76, 680, 679, 75), (683, 684, 682, 688), (685, 686, 682, 684), (687, 688, 682, 686), (22, 293, 683, 290), (293, 294, 684, 683), (290, 683, 688, 291), (14, 298, 685, 295), (298, 297, 686, 685), (295, 685, 684, 294), (23, 292, 687, 296), (292, 291, 688, 687), (296, 687, 686, 297), (690, 691, 689, 695), (692, 693, 689, 691), (694, 695, 689, 693), (14, 127, 690, 298), (127, 126, 691, 690), (298, 690, 695, 297), (2, 152, 692, 125), (152, 153, 693, 692), (125, 692, 691, 126), (23, 296, 694, 154), (296, 297, 695, 694), (154, 694, 693, 153), (697, 698, 696, 702), (699, 700, 696, 698), (701, 702, 696, 700), (20, 299, 697, 145), (299, 300, 698, 697), (145, 697, 702, 144), (21, 68, 699, 301), (68, 69, 700, 699), (301, 699, 698, 300), (6, 143, 701, 70), (143, 144, 702, 701), (70, 701, 700, 69), (704, 705, 703, 709), (706, 707, 703, 705), (708, 709, 703, 707), (20, 302, 704, 299), (302, 303, 705, 704), (299, 704, 709, 300), (13, 307, 706, 304), (307, 306, 707, 706), (304, 706, 705, 303), (21, 301, 708, 305), (301, 300, 709, 708), (305, 708, 707, 306), (711, 712, 710, 716), (713, 714, 710, 712), (715, 716, 710, 714), (13, 123, 711, 307), (123, 122, 712, 711), (307, 711, 716, 306), (1, 146, 713, 121), (146, 147, 714, 713), (121, 713, 712, 122), (21, 305, 715, 148), (305, 306, 716, 715), (148, 715, 714, 147), (718, 719, 717, 723), (720, 721, 717, 719), (722, 723, 717, 721), (18, 308, 718, 139), (308, 309, 719, 718), (139, 718, 723, 138), (19, 62, 720, 310), (62, 63, 721, 720), (310, 720, 719, 309), (5, 137, 722, 64), (137, 138, 723, 722), (64, 722, 721, 63), (725, 726, 724, 730), (727, 728, 724, 726), (729, 730, 724, 728), (18, 311, 725, 308), (311, 312, 726, 725), (308, 725, 730, 309), (11, 316, 727, 313), (316, 315, 728, 727), (313, 727, 726, 312), (19, 310, 729, 314), (310, 309, 730, 729), (314, 729, 728, 315), (732, 733, 731, 737), (734, 735, 731, 733), (736, 737, 731, 735), (11, 116, 732, 316), (116, 115, 733, 732), (316, 732, 737, 315), (0, 140, 734, 114), (140, 141, 735, 734), (114, 734, 733, 115), (19, 314, 736, 142), (314, 315, 737, 736), (142, 736, 735, 141), (739, 740, 738, 744), (741, 742, 738, 740), (743, 744, 738, 742), (16, 317, 739, 133), (317, 318, 740, 739), (133, 739, 744, 132), (17, 56, 741, 319), (56, 57, 742, 741), (319, 741, 740, 318), (9, 131, 743, 58), (131, 132, 744, 743), (58, 743, 742, 57), (746, 747, 745, 751), (748, 749, 745, 747), (750, 751, 745, 749), (16, 320, 746, 317), (320, 321, 747, 746), (317, 746, 751, 318), (12, 325, 748, 322), (325, 324, 749, 748), (322, 748, 747, 321), (17, 319, 750, 323), (319, 318, 751, 750), (323, 750, 749, 324), (753, 754, 752, 758), (755, 756, 752, 754), (757, 758, 752, 756), (12, 119, 753, 325), (119, 118, 754, 753), (325, 753, 758, 324), (4, 134, 755, 117), (134, 135, 756, 755), (117, 755, 754, 118), (17, 323, 757, 136), (323, 324, 758, 757), (136, 757, 756, 135), (15, 50, 759, 326), (50, 51, 760, 759), (4, 43, 761, 52), (52, 761, 760, 51), (3, 128, 762, 124), (128, 129, 763, 762), (15, 327, 764, 130), (130, 764, 763, 129), (14, 47, 765, 328), (47, 48, 766, 765), (3, 124, 767, 49), (49, 767, 766, 48), (2, 125, 768, 120), (125, 126, 769, 768), (14, 329, 770, 127), (127, 770, 769, 126), (13, 44, 771, 330), (44, 45, 772, 771), (2, 120, 773, 46), (46, 773, 772, 45), (1, 121, 774, 113), (121, 122, 775, 774), (13, 331, 776, 123), (123, 776, 775, 122), (12, 332, 777, 119), (119, 777, 779, 118), (4, 117, 778, 43), (117, 118, 779, 778), (11, 37, 780, 334), (37, 38, 781, 780), (1, 113, 782, 39), (39, 782, 781, 38), (0, 114, 783, 36), (114, 115, 784, 783), (11, 335, 785, 116), (116, 785, 784, 115)])
_uv = me_icosphere.uv_layers.new(name='UVMap')
_uv.uv.foreach_set('vector', [0.2727, 0.1575, 0.2841, 0.1378, 0.3016, 0.141, 0.2987, 0.1575, 0.2987, 0.1575, 0.3016, 0.141, 0.3182, 0.1426, 0.3182, 0.1575, 0.3636, 0.1575, 0.3377, 0.1575, 0.3346, 0.1407, 0.3507, 0.135, 0.3377, 0.1575, 0.3182, 0.1575, 0.3182, 0.1426, 0.3346, 0.1407, 0.3018, 0.1742, 0.3182, 0.1724, 0.3182, 0.1837, 0.3084, 0.1894, 0.3346, 0.1742, 0.328, 0.1894, 0.3182, 0.1837, 0.3182, 0.1724, 0.3182, 0.2027, 0.3084, 0.1894, 0.3182, 0.1837, 0.328, 0.1894, 0.2727, 0.1575, 0.2987, 0.1575, 0.3018, 0.1742, 0.2857, 0.1799, 0.2987, 0.1575, 0.3182, 0.1575, 0.3182, 0.1724, 0.3018, 0.1742, 0.2857, 0.1799, 0.3018, 0.1742, 0.3084, 0.1894, 0.2955, 0.1968, 0.3636, 0.1575, 0.3507, 0.1799, 0.3346, 0.1742, 0.3377, 0.1575, 0.3507, 0.1799, 0.3409, 0.1968, 0.328, 0.1894, 0.3346, 0.1742, 0.3377, 0.1575, 0.3346, 0.1742, 0.3182, 0.1724, 0.3182, 0.1575, 0.3182, 0.2362, 0.3052, 0.2137, 0.3182, 0.2027, 0.3312, 0.2137, 0.3052, 0.2137, 0.2955, 0.1968, 0.3084, 0.1894, 0.3182, 0.2027, 0.3312, 0.2137, 0.3182, 0.2027, 0.328, 0.1894, 0.3409, 0.1968, 0.12, 0.1742, 0.1364, 0.1724, 0.1364, 0.1837, 0.1265, 0.1894, 0.1528, 0.1742, 0.1462, 0.1894, 0.1364, 0.1837, 0.1364, 0.1724, 0.1364, 0.2027, 0.1265, 0.1894, 0.1364, 0.1837, 0.1462, 0.1894, 0.09091, 0.1575, 0.1168, 0.1575, 0.12, 0.1742, 0.1039, 0.1799, 0.1168, 0.1575, 0.1364, 0.1575, 0.1364, 0.1724, 0.12, 0.1742, 0.1039, 0.1799, 0.12, 0.1742, 0.1265, 0.1894, 0.1136, 0.1968, 0.1818, 0.1575, 0.1688, 0.1799, 0.1528, 0.1742, 0.1559, 0.1575, 0.1688, 0.1799, 0.1591, 0.1968, 0.1462, 0.1894, 0.1528, 0.1742, 0.1559, 0.1575, 0.1528, 0.1742, 0.1364, 0.1724, 0.1364, 0.1575, 0.1364, 0.2362, 0.1234, 0.2137, 0.1364, 0.2027, 0.1493, 0.2137, 0.1234, 0.2137, 0.1136, 0.1968, 0.1265, 0.1894, 0.1364, 0.2027, 0.1493, 0.2137, 0.1364, 0.2027, 0.1462, 0.1894, 0.1591, 0.1968, 0.8472, 0.1742, 0.8636, 0.1724, 0.8636, 0.1837, 0.8538, 0.1894, 0.8801, 0.1742, 0.8735, 0.1894, 0.8636, 0.1837, 0.8636, 0.1724, 0.8636, 0.2027, 0.8538, 0.1894, 0.8636, 0.1837, 0.8735, 0.1894, 0.8182, 0.1575, 0.8441, 0.1575, 0.8472, 0.1742, 0.8312, 0.1799, 0.8441, 0.1575, 0.8636, 0.1575, 0.8636, 0.1724, 0.8472, 0.1742, 0.8312, 0.1799, 0.8472, 0.1742, 0.8538, 0.1894, 0.8409, 0.1968, 0.9091, 0.1575, 0.8961, 0.1799, 0.8801, 0.1742, 0.8831, 0.1575, 0.8961, 0.1799, 0.8864, 0.1968, 0.8735, 0.1894, 0.8801, 0.1742, 0.8831, 0.1575, 0.8801, 0.1742, 0.8636, 0.1724, 0.8636, 0.1575, 0.8636, 0.2362, 0.8507, 0.2137, 0.8636, 0.2027, 0.8766, 0.2137, 0.8507, 0.2137, 0.8409, 0.1968, 0.8538, 0.1894, 0.8636, 0.2027, 0.8766, 0.2137, 0.8636, 0.2027, 0.8735, 0.1894, 0.8864, 0.1968, 0.6654, 0.1742, 0.6818, 0.1724, 0.6818, 0.1837, 0.672, 0.1894, 0.6982, 0.1742, 0.6916, 0.1894, 0.6818, 0.1837, 0.6818, 0.1724, 0.6818, 0.2027, 0.672, 0.1894, 0.6818, 0.1837, 0.6916, 0.1894, 0.6364, 0.1575, 0.6623, 0.1575, 0.6654, 0.1742, 0.6493, 0.1799, 0.6623, 0.1575, 0.6818, 0.1575, 0.6818, 0.1724, 0.6654, 0.1742, 0.6493, 0.1799, 0.6654, 0.1742, 0.672, 0.1894, 0.6591, 0.1968, 0.7273, 0.1575, 0.7143, 0.1799, 0.6982, 0.1742, 0.7013, 0.1575, 0.7143, 0.1799, 0.7045, 0.1968, 0.6916, 0.1894, 0.6982, 0.1742, 0.7013, 0.1575, 0.6982, 0.1742, 0.6818, 0.1724, 0.6818, 0.1575, 0.6818, 0.2362, 0.6688, 0.2137, 0.6818, 0.2027, 0.6948, 0.2137, 0.6688, 0.2137, 0.6591, 0.1968, 0.672, 0.1894, 0.6818, 0.2027, 0.6948, 0.2137, 0.6818, 0.2027, 0.6916, 0.1894, 0.7045, 0.1968, 0.4836, 0.1742, 0.5, 0.1724, 0.5, 0.1837, 0.4902, 0.1894, 0.5164, 0.1742, 0.5098, 0.1894, 0.5, 0.1837, 0.5, 0.1724, 0.5, 0.2027, 0.4902, 0.1894, 0.5, 0.1837, 0.5098, 0.1894, 0.4545, 0.1575, 0.4805, 0.1575, 0.4836, 0.1742, 0.4675, 0.1799, 0.4805, 0.1575, 0.5, 0.1575, 0.5, 0.1724, 0.4836, 0.1742, 0.4675, 0.1799, 0.4836, 0.1742, 0.4902, 0.1894, 0.4773, 0.1968, 0.5455, 0.1575, 0.5325, 0.1799, 0.5164, 0.1742, 0.5195, 0.1575, 0.5325, 0.1799, 0.5227, 0.1968, 0.5098, 0.1894, 0.5164, 0.1742, 0.5195, 0.1575, 0.5164, 0.1742, 0.5, 0.1724, 0.5, 0.1575, 0.5, 0.2362, 0.487, 0.2137, 0.5, 0.2027, 0.513, 0.2137, 0.487, 0.2137, 0.4773, 0.1968, 0.4902, 0.1894, 0.5, 0.2027, 0.513, 0.2137, 0.5, 0.2027, 0.5098, 0.1894, 0.5227, 0.1968, 0.2727, 0.191, 0.2826, 0.2043, 0.2727, 0.2099, 0.2629, 0.2043, 0.2891, 0.2194, 0.2727, 0.2213, 0.2727, 0.2099, 0.2826, 0.2043, 0.2563, 0.2194, 0.2629, 0.2043, 0.2727, 0.2099, 0.2727, 0.2213, 0.2727, 0.1575, 0.2857, 0.1799, 0.2727, 0.191, 0.2597, 0.1799, 0.2857, 0.1799, 0.2955, 0.1968, 0.2826, 0.2043, 0.2727, 0.191, 0.2597, 0.1799, 0.2727, 0.191, 0.2629, 0.2043, 0.25, 0.1968, 0.3182, 0.2362, 0.2922, 0.2362, 0.2891, 0.2194, 0.3052, 0.2137, 0.2922, 0.2362, 0.2727, 0.2362, 0.2727, 0.2213, 0.2891, 0.2194, 0.3052, 0.2137, 0.2891, 0.2194, 0.2826, 0.2043, 0.2955, 0.1968, 0.2273, 0.2362, 0.2403, 0.2137, 0.2563, 0.2194, 0.2532, 0.2362, 0.2403, 0.2137, 0.25, 0.1968, 0.2629, 0.2043, 0.2563, 0.2194, 0.2532, 0.2362, 0.2563, 0.2194, 0.2727, 0.2213, 0.2727, 0.2362, 0.09107, 0.1907, 0.1007, 0.2043, 0.09091, 0.2099, 0.08108, 0.2043, 0.1073, 0.2194, 0.09091, 0.2213, 0.09091, 0.2099, 0.1007, 0.2043, 0.07434, 0.2197, 0.08108, 0.2043, 0.09091, 0.2099, 0.09091, 0.2213, 0.09091, 0.1575, 0.1039, 0.1799, 0.09107, 0.1907, 0.07955, 0.1771, 0.1039, 0.1799, 0.1136, 0.1968, 0.1007, 0.2043, 0.09107, 0.1907, 0.07955, 0.1771, 0.09107, 0.1907, 0.08108, 0.2043, 0.06818, 0.1968, 0.1364, 0.2362, 0.1104, 0.2362, 0.1073, 0.2194, 0.1234, 0.2137, 0.1104, 0.2362, 0.09091, 0.2362, 0.09091, 0.2213, 0.1073, 0.2194, 0.1234, 0.2137, 0.1073, 0.2194, 0.1007, 0.2043, 0.1136, 0.1968, 0.04546, 0.2362, 0.05682, 0.2165, 0.07434, 0.2197, 0.07138, 0.2363, 0.05682, 0.2165, 0.06818, 0.1968, 0.08108, 0.2043, 0.07434, 0.2197, 0.07138, 0.2363, 0.07434, 0.2197, 0.09091, 0.2213, 0.09091, 0.2362, 0.8182, 0.191, 0.828, 0.2043, 0.8182, 0.2099, 0.8084, 0.2043, 0.8346, 0.2194, 0.8182, 0.2213, 0.8182, 0.2099, 0.828, 0.2043, 0.8018, 0.2194, 0.8084, 0.2043, 0.8182, 0.2099, 0.8182, 0.2213, 0.8182, 0.1575, 0.8312, 0.1799, 0.8182, 0.191, 0.8052, 0.1799, 0.8312, 0.1799, 0.8409, 0.1968, 0.828, 0.2043, 0.8182, 0.191, 0.8052, 0.1799, 0.8182, 0.191, 0.8084, 0.2043, 0.7955, 0.1968, 0.8636, 0.2362, 0.8377, 0.2362, 0.8346, 0.2194, 0.8507, 0.2137, 0.8377, 0.2362, 0.8182, 0.2362, 0.8182, 0.2213, 0.8346, 0.2194, 0.8507, 0.2137, 0.8346, 0.2194, 0.828, 0.2043, 0.8409, 0.1968, 0.7727, 0.2362, 0.7857, 0.2137, 0.8018, 0.2194, 0.7987, 0.2362, 0.7857, 0.2137, 0.7955, 0.1968, 0.8084, 0.2043, 0.8018, 0.2194, 0.7987, 0.2362, 0.8018, 0.2194, 0.8182, 0.2213, 0.8182, 0.2362, 0.6364, 0.191, 0.6462, 0.2043, 0.6364, 0.2099, 0.6265, 0.2043, 0.6528, 0.2194, 0.6364, 0.2213, 0.6364, 0.2099, 0.6462, 0.2043, 0.6199, 0.2194, 0.6265, 0.2043, 0.6364, 0.2099, 0.6364, 0.2213, 0.6364, 0.1575, 0.6493, 0.1799, 0.6364, 0.191, 0.6234, 0.1799, 0.6493, 0.1799, 0.6591, 0.1968, 0.6462, 0.2043, 0.6364, 0.191, 0.6234, 0.1799, 0.6364, 0.191, 0.6265, 0.2043, 0.6136, 0.1968, 0.6818, 0.2362, 0.6559, 0.2362, 0.6528, 0.2194, 0.6688, 0.2137, 0.6559, 0.2362, 0.6364, 0.2362, 0.6364, 0.2213, 0.6528, 0.2194, 0.6688, 0.2137, 0.6528, 0.2194, 0.6462, 0.2043, 0.6591, 0.1968, 0.5909, 0.2362, 0.6039, 0.2137, 0.6199, 0.2194, 0.6169, 0.2362, 0.6039, 0.2137, 0.6136, 0.1968, 0.6265, 0.2043, 0.6199, 0.2194, 0.6169, 0.2362, 0.6199, 0.2194, 0.6364, 0.2213, 0.6364, 0.2362, 0.4545, 0.191, 0.4644, 0.2043, 0.4545, 0.2099, 0.4447, 0.2043, 0.471, 0.2194, 0.4545, 0.2213, 0.4545, 0.2099, 0.4644, 0.2043, 0.4381, 0.2194, 0.4447, 0.2043, 0.4545, 0.2099, 0.4545, 0.2213, 0.4545, 0.1575, 0.4675, 0.1799, 0.4545, 0.191, 0.4416, 0.1799, 0.4675, 0.1799, 0.4773, 0.1968, 0.4644, 0.2043, 0.4545, 0.191, 0.4416, 0.1799, 0.4545, 0.191, 0.4447, 0.2043, 0.4318, 0.1968, 0.5, 0.2362, 0.474, 0.2362, 0.471, 0.2194, 0.487, 0.2137, 0.474, 0.2362, 0.4545, 0.2362, 0.4545, 0.2213, 0.471, 0.2194, 0.487, 0.2137, 0.471, 0.2194, 0.4644, 0.2043, 0.4773, 0.1968, 0.4091, 0.2362, 0.4221, 0.2137, 0.4381, 0.2194, 0.4351, 0.2362, 0.4221, 0.2137, 0.4318, 0.1968, 0.4447, 0.2043, 0.4381, 0.2194, 0.4351, 0.2362, 0.4381, 0.2194, 0.4545, 0.2213, 0.4545, 0.2362, 0.2107, 0.3314, 0.2273, 0.3298, 0.2273, 0.3412, 0.2174, 0.3468, 0.2437, 0.3317, 0.2371, 0.3468, 0.2273, 0.3412, 0.2273, 0.3298, 0.2274, 0.3604, 0.2174, 0.3468, 0.2273, 0.3412, 0.2371, 0.3468, 0.1818, 0.3149, 0.2077, 0.3149, 0.2107, 0.3314, 0.1932, 0.3346, 0.2077, 0.3149, 0.2273, 0.3149, 0.2273, 0.3298, 0.2107, 0.3314, 0.1932, 0.3346, 0.2107, 0.3314, 0.2174, 0.3468, 0.2045, 0.3543, 0.2727, 0.3149, 0.2597, 0.3374, 0.2437, 0.3317, 0.2468, 0.3149, 0.2597, 0.3374, 0.25, 0.3543, 0.2371, 0.3468, 0.2437, 0.3317, 0.2468, 0.3149, 0.2437, 0.3317, 0.2273, 0.3298, 0.2273, 0.3149, 0.2273, 0.3937, 0.2159, 0.374, 0.2274, 0.3604, 0.2403, 0.3712, 0.2159, 0.374, 0.2045, 0.3543, 0.2174, 0.3468, 0.2274, 0.3604, 0.2403, 0.3712, 0.2274, 0.3604, 0.2371, 0.3468, 0.25, 0.3543, 0.02888, 0.3314, 0.04545, 0.3298, 0.04545, 0.3412, 0.03563, 0.3468, 0.06187, 0.3317, 0.05528, 0.3468, 0.04545, 0.3412, 0.04545, 0.3298, 0.04561, 0.3604, 0.03563, 0.3468, 0.04545, 0.3412, 0.05528, 0.3468, 0.0, 0.3149, 0.02588, 0.3149, 0.02888, 0.3314, 0.01136, 0.3346, 0.02588, 0.3149, 0.04545, 0.3149, 0.04545, 0.3298, 0.02888, 0.3314, 0.01136, 0.3346, 0.02888, 0.3314, 0.03563, 0.3468, 0.02273, 0.3543, 0.09091, 0.3149, 0.07793, 0.3374, 0.06187, 0.3317, 0.06495, 0.3149, 0.07793, 0.3374, 0.06818, 0.3543, 0.05528, 0.3468, 0.06187, 0.3317, 0.06495, 0.3149, 0.06187, 0.3317, 0.04545, 0.3298, 0.04545, 0.3149, 0.04546, 0.3937, 0.03409, 0.374, 0.04561, 0.3604, 0.05848, 0.3712, 0.03409, 0.374, 0.02273, 0.3543, 0.03563, 0.3468, 0.04561, 0.3604, 0.05848, 0.3712, 0.04561, 0.3604, 0.05528, 0.3468, 0.06818, 0.3543, 0.7562, 0.3314, 0.7727, 0.3298, 0.7727, 0.3412, 0.7629, 0.3468, 0.7891, 0.3317, 0.7826, 0.3468, 0.7727, 0.3412, 0.7727, 0.3298, 0.7729, 0.3604, 0.7629, 0.3468, 0.7727, 0.3412, 0.7826, 0.3468, 0.7273, 0.3149, 0.7532, 0.3149, 0.7562, 0.3314, 0.7386, 0.3346, 0.7532, 0.3149, 0.7727, 0.3149, 0.7727, 0.3298, 0.7562, 0.3314, 0.7386, 0.3346, 0.7562, 0.3314, 0.7629, 0.3468, 0.75, 0.3543, 0.8182, 0.3149, 0.8052, 0.3374, 0.7891, 0.3317, 0.7922, 0.3149, 0.8052, 0.3374, 0.7955, 0.3543, 0.7826, 0.3468, 0.7891, 0.3317, 0.7922, 0.3149, 0.7891, 0.3317, 0.7727, 0.3298, 0.7727, 0.3149, 0.7727, 0.3937, 0.7614, 0.374, 0.7729, 0.3604, 0.7857, 0.3712, 0.7614, 0.374, 0.75, 0.3543, 0.7629, 0.3468, 0.7729, 0.3604, 0.7857, 0.3712, 0.7729, 0.3604, 0.7826, 0.3468, 0.7955, 0.3543, 0.5743, 0.3314, 0.5909, 0.3298, 0.5909, 0.3412, 0.5811, 0.3468, 0.6073, 0.3317, 0.6007, 0.3468, 0.5909, 0.3412, 0.5909, 0.3298, 0.5911, 0.3604, 0.5811, 0.3468, 0.5909, 0.3412, 0.6007, 0.3468, 0.5455, 0.3149, 0.5714, 0.3149, 0.5743, 0.3314, 0.5568, 0.3346, 0.5714, 0.3149, 0.5909, 0.3149, 0.5909, 0.3298, 0.5743, 0.3314, 0.5568, 0.3346, 0.5743, 0.3314, 0.5811, 0.3468, 0.5682, 0.3543, 0.6364, 0.3149, 0.6234, 0.3374, 0.6073, 0.3317, 0.6104, 0.3149, 0.6234, 0.3374, 0.6136, 0.3543, 0.6007, 0.3468, 0.6073, 0.3317, 0.6104, 0.3149, 0.6073, 0.3317, 0.5909, 0.3298, 0.5909, 0.3149, 0.5909, 0.3937, 0.5795, 0.374, 0.5911, 0.3604, 0.6039, 0.3712, 0.5795, 0.374, 0.5682, 0.3543, 0.5811, 0.3468, 0.5911, 0.3604, 0.6039, 0.3712, 0.5911, 0.3604, 0.6007, 0.3468, 0.6136, 0.3543, 0.3925, 0.3314, 0.4091, 0.3298, 0.4091, 0.3412, 0.3993, 0.3468, 0.4255, 0.3317, 0.4189, 0.3468, 0.4091, 0.3412, 0.4091, 0.3298, 0.4092, 0.3604, 0.3993, 0.3468, 0.4091, 0.3412, 0.4189, 0.3468, 0.3636, 0.3149, 0.3896, 0.3149, 0.3925, 0.3314, 0.375, 0.3346, 0.3896, 0.3149, 0.4091, 0.3149, 0.4091, 0.3298, 0.3925, 0.3314, 0.375, 0.3346, 0.3925, 0.3314, 0.3993, 0.3468, 0.3864, 0.3543, 0.4545, 0.3149, 0.4416, 0.3374, 0.4255, 0.3317, 0.4286, 0.3149, 0.4416, 0.3374, 0.4318, 0.3543, 0.4189, 0.3468, 0.4255, 0.3317, 0.4286, 0.3149, 0.4255, 0.3317, 0.4091, 0.3298, 0.4091, 0.3149, 0.4091, 0.3937, 0.3977, 0.374, 0.4092, 0.3604, 0.4221, 0.3712, 0.3977, 0.374, 0.3864, 0.3543, 0.3993, 0.3468, 0.4092, 0.3604, 0.4221, 0.3712, 0.4092, 0.3604, 0.4189, 0.3468, 0.4318, 0.3543, 0.438, 0.4101, 0.4545, 0.4086, 0.4545, 0.4199, 0.4447, 0.4256, 0.4711, 0.4101, 0.4644, 0.4256, 0.4545, 0.4199, 0.4545, 0.4086, 0.4545, 0.4394, 0.4447, 0.4256, 0.4545, 0.4199, 0.4644, 0.4256, 0.4091, 0.3937, 0.435, 0.3936, 0.438, 0.4101, 0.4205, 0.4133, 0.435, 0.3936, 0.4545, 0.3937, 0.4545, 0.4086, 0.438, 0.4101, 0.4205, 0.4133, 0.438, 0.4101, 0.4447, 0.4256, 0.4318, 0.433, 0.5, 0.3937, 0.4886, 0.4133, 0.4711, 0.4101, 0.4741, 0.3936, 0.4886, 0.4133, 0.4773, 0.433, 0.4644, 0.4256, 0.4711, 0.4101, 0.4741, 0.3936, 0.4711, 0.4101, 0.4545, 0.4086, 0.4545, 0.3937, 0.4545, 0.4724, 0.4432, 0.4527, 0.4545, 0.4394, 0.4659, 0.4527, 0.4432, 0.4527, 0.4318, 0.433, 0.4447, 0.4256, 0.4545, 0.4394, 0.4659, 0.4527, 0.4545, 0.4394, 0.4644, 0.4256, 0.4773, 0.433, 0.4381, 0.3769, 0.4447, 0.3617, 0.4545, 0.3674, 0.4545, 0.3788, 0.4545, 0.3485, 0.4644, 0.3617, 0.4545, 0.3674, 0.4447, 0.3617, 0.471, 0.3769, 0.4545, 0.3788, 0.4545, 0.3674, 0.4644, 0.3617, 0.4091, 0.3937, 0.4221, 0.3712, 0.4381, 0.3769, 0.435, 0.3936, 0.4221, 0.3712, 0.4318, 0.3543, 0.4447, 0.3617, 0.4381, 0.3769, 0.435, 0.3936, 0.4381, 0.3769, 0.4545, 0.3788, 0.4545, 0.3937, 0.4545, 0.3149, 0.4675, 0.3374, 0.4545, 0.3485, 0.4416, 0.3374, 0.4675, 0.3374, 0.4773, 0.3543, 0.4644, 0.3617, 0.4545, 0.3485, 0.4416, 0.3374, 0.4545, 0.3485, 0.4447, 0.3617, 0.4318, 0.3543, 0.5, 0.3937, 0.4741, 0.3936, 0.471, 0.3769, 0.487, 0.3712, 0.4741, 0.3936, 0.4545, 0.3937, 0.4545, 0.3788, 0.471, 0.3769, 0.487, 0.3712, 0.471, 0.3769, 0.4644, 0.3617, 0.4773, 0.3543, 0.4836, 0.3317, 0.5, 0.3298, 0.5, 0.3412, 0.4902, 0.3468, 0.5166, 0.3314, 0.5098, 0.3468, 0.5, 0.3412, 0.5, 0.3298, 0.4998, 0.3604, 0.4902, 0.3468, 0.5, 0.3412, 0.5098, 0.3468, 0.4545, 0.3149, 0.4805, 0.3149, 0.4836, 0.3317, 0.4675, 0.3374, 0.4805, 0.3149, 0.5, 0.3149, 0.5, 0.3298, 0.4836, 0.3317, 0.4675, 0.3374, 0.4836, 0.3317, 0.4902, 0.3468, 0.4773, 0.3543, 0.5455, 0.3149, 0.5341, 0.3346, 0.5166, 0.3314, 0.5195, 0.3149, 0.5341, 0.3346, 0.5227, 0.3543, 0.5098, 0.3468, 0.5166, 0.3314, 0.5195, 0.3149, 0.5166, 0.3314, 0.5, 0.3298, 0.5, 0.3149, 0.5, 0.3937, 0.487, 0.3712, 0.4998, 0.3604, 0.5114, 0.374, 0.487, 0.3712, 0.4773, 0.3543, 0.4902, 0.3468, 0.4998, 0.3604, 0.5114, 0.374, 0.4998, 0.3604, 0.5098, 0.3468, 0.5227, 0.3543, 0.6198, 0.4101, 0.6364, 0.4086, 0.6364, 0.4199, 0.6265, 0.4256, 0.6529, 0.4101, 0.6462, 0.4256, 0.6364, 0.4199, 0.6364, 0.4086, 0.6364, 0.4394, 0.6265, 0.4256, 0.6364, 0.4199, 0.6462, 0.4256, 0.5909, 0.3937, 0.6168, 0.3936, 0.6198, 0.4101, 0.6023, 0.4133, 0.6168, 0.3936, 0.6364, 0.3937, 0.6364, 0.4086, 0.6198, 0.4101, 0.6023, 0.4133, 0.6198, 0.4101, 0.6265, 0.4256, 0.6136, 0.433, 0.6818, 0.3937, 0.6705, 0.4133, 0.6529, 0.4101, 0.6559, 0.3936, 0.6705, 0.4133, 0.6591, 0.433, 0.6462, 0.4256, 0.6529, 0.4101, 0.6559, 0.3936, 0.6529, 0.4101, 0.6364, 0.4086, 0.6364, 0.3937, 0.6364, 0.4724, 0.625, 0.4527, 0.6364, 0.4394, 0.6477, 0.4527, 0.625, 0.4527, 0.6136, 0.433, 0.6265, 0.4256, 0.6364, 0.4394, 0.6477, 0.4527, 0.6364, 0.4394, 0.6462, 0.4256, 0.6591, 0.433, 0.6199, 0.3769, 0.6265, 0.3617, 0.6364, 0.3674, 0.6364, 0.3788, 0.6364, 0.3485, 0.6462, 0.3617, 0.6364, 0.3674, 0.6265, 0.3617, 0.6528, 0.3769, 0.6364, 0.3788, 0.6364, 0.3674, 0.6462, 0.3617, 0.5909, 0.3937, 0.6039, 0.3712, 0.6199, 0.3769, 0.6168, 0.3936, 0.6039, 0.3712, 0.6136, 0.3543, 0.6265, 0.3617, 0.6199, 0.3769, 0.6168, 0.3936, 0.6199, 0.3769, 0.6364, 0.3788, 0.6364, 0.3937, 0.6364, 0.3149, 0.6493, 0.3374, 0.6364, 0.3485, 0.6234, 0.3374, 0.6493, 0.3374, 0.6591, 0.3543, 0.6462, 0.3617, 0.6364, 0.3485, 0.6234, 0.3374, 0.6364, 0.3485, 0.6265, 0.3617, 0.6136, 0.3543, 0.6818, 0.3937, 0.6559, 0.3936, 0.6528, 0.3769, 0.6688, 0.3712, 0.6559, 0.3936, 0.6364, 0.3937, 0.6364, 0.3788, 0.6528, 0.3769, 0.6688, 0.3712, 0.6528, 0.3769, 0.6462, 0.3617, 0.6591, 0.3543, 0.6654, 0.3317, 0.6818, 0.3298, 0.6818, 0.3412, 0.672, 0.3468, 0.6984, 0.3314, 0.6916, 0.3468, 0.6818, 0.3412, 0.6818, 0.3298, 0.6817, 0.3604, 0.672, 0.3468, 0.6818, 0.3412, 0.6916, 0.3468, 0.6364, 0.3149, 0.6623, 0.3149, 0.6654, 0.3317, 0.6493, 0.3374, 0.6623, 0.3149, 0.6818, 0.3149, 0.6818, 0.3298, 0.6654, 0.3317, 0.6493, 0.3374, 0.6654, 0.3317, 0.672, 0.3468, 0.6591, 0.3543, 0.7273, 0.3149, 0.7159, 0.3346, 0.6984, 0.3314, 0.7013, 0.3149, 0.7159, 0.3346, 0.7045, 0.3543, 0.6916, 0.3468, 0.6984, 0.3314, 0.7013, 0.3149, 0.6984, 0.3314, 0.6818, 0.3298, 0.6818, 0.3149, 0.6818, 0.3937, 0.6688, 0.3712, 0.6817, 0.3604, 0.6932, 0.374, 0.6688, 0.3712, 0.6591, 0.3543, 0.672, 0.3468, 0.6817, 0.3604, 0.6932, 0.374, 0.6817, 0.3604, 0.6916, 0.3468, 0.7045, 0.3543, 0.8016, 0.4101, 0.8182, 0.4086, 0.8182, 0.4199, 0.8084, 0.4256, 0.8348, 0.4101, 0.828, 0.4256, 0.8182, 0.4199, 0.8182, 0.4086, 0.8182, 0.4394, 0.8084, 0.4256, 0.8182, 0.4199, 0.828, 0.4256, 0.7727, 0.3937, 0.7987, 0.3936, 0.8016, 0.4101, 0.7841, 0.4133, 0.7987, 0.3936, 0.8182, 0.3937, 0.8182, 0.4086, 0.8016, 0.4101, 0.7841, 0.4133, 0.8016, 0.4101, 0.8084, 0.4256, 0.7955, 0.433, 0.8636, 0.3937, 0.8523, 0.4133, 0.8348, 0.4101, 0.8377, 0.3936, 0.8523, 0.4133, 0.8409, 0.433, 0.828, 0.4256, 0.8348, 0.4101, 0.8377, 0.3936, 0.8348, 0.4101, 0.8182, 0.4086, 0.8182, 0.3937, 0.8182, 0.4724, 0.8068, 0.4527, 0.8182, 0.4394, 0.8295, 0.4527, 0.8068, 0.4527, 0.7955, 0.433, 0.8084, 0.4256, 0.8182, 0.4394, 0.8295, 0.4527, 0.8182, 0.4394, 0.828, 0.4256, 0.8409, 0.433, 0.8018, 0.3769, 0.8084, 0.3617, 0.8182, 0.3674, 0.8182, 0.3788, 0.8182, 0.3485, 0.828, 0.3617, 0.8182, 0.3674, 0.8084, 0.3617, 0.8346, 0.3769, 0.8182, 0.3788, 0.8182, 0.3674, 0.828, 0.3617, 0.7727, 0.3937, 0.7857, 0.3712, 0.8018, 0.3769, 0.7987, 0.3936, 0.7857, 0.3712, 0.7955, 0.3543, 0.8084, 0.3617, 0.8018, 0.3769, 0.7987, 0.3936, 0.8018, 0.3769, 0.8182, 0.3788, 0.8182, 0.3937, 0.8182, 0.3149, 0.8312, 0.3374, 0.8182, 0.3485, 0.8052, 0.3374, 0.8312, 0.3374, 0.8409, 0.3543, 0.828, 0.3617, 0.8182, 0.3485, 0.8052, 0.3374, 0.8182, 0.3485, 0.8084, 0.3617, 0.7955, 0.3543, 0.8636, 0.3937, 0.8377, 0.3936, 0.8346, 0.3769, 0.8506, 0.3712, 0.8377, 0.3936, 0.8182, 0.3937, 0.8182, 0.3788, 0.8346, 0.3769, 0.8506, 0.3712, 0.8346, 0.3769, 0.828, 0.3617, 0.8409, 0.3543, 0.8472, 0.3317, 0.8636, 0.3298, 0.8636, 0.3412, 0.8538, 0.3468, 0.8802, 0.3314, 0.8735, 0.3468, 0.8636, 0.3412, 0.8636, 0.3298, 0.8635, 0.3604, 0.8538, 0.3468, 0.8636, 0.3412, 0.8735, 0.3468, 0.8182, 0.3149, 0.8441, 0.3149, 0.8472, 0.3317, 0.8312, 0.3374, 0.8441, 0.3149, 0.8636, 0.3149, 0.8636, 0.3298, 0.8472, 0.3317, 0.8312, 0.3374, 0.8472, 0.3317, 0.8538, 0.3468, 0.8409, 0.3543, 0.9091, 0.3149, 0.8977, 0.3346, 0.8802, 0.3314, 0.8832, 0.3149, 0.8977, 0.3346, 0.8864, 0.3543, 0.8735, 0.3468, 0.8802, 0.3314, 0.8832, 0.3149, 0.8802, 0.3314, 0.8636, 0.3298, 0.8636, 0.3149, 0.8636, 0.3937, 0.8506, 0.3712, 0.8635, 0.3604, 0.875, 0.374, 0.8506, 0.3712, 0.8409, 0.3543, 0.8538, 0.3468, 0.8635, 0.3604, 0.875, 0.374, 0.8635, 0.3604, 0.8735, 0.3468, 0.8864, 0.3543, 0.07434, 0.4101, 0.09091, 0.4086, 0.09091, 0.4199, 0.08109, 0.4256, 0.1075, 0.4101, 0.1007, 0.4256, 0.09091, 0.4199, 0.09091, 0.4086, 0.09091, 0.4394, 0.08109, 0.4256, 0.09091, 0.4199, 0.1007, 0.4256, 0.04546, 0.3937, 0.07138, 0.3936, 0.07434, 0.4101, 0.05682, 0.4133, 0.07138, 0.3936, 0.09091, 0.3937, 0.09091, 0.4086, 0.07434, 0.4101, 0.05682, 0.4133, 0.07434, 0.4101, 0.08109, 0.4256, 0.06818, 0.433, 0.1364, 0.3937, 0.125, 0.4133, 0.1075, 0.4101, 0.1104, 0.3936, 0.125, 0.4133, 0.1136, 0.433, 0.1007, 0.4256, 0.1075, 0.4101, 0.1104, 0.3936, 0.1075, 0.4101, 0.09091, 0.4086, 0.09091, 0.3937, 0.09091, 0.4724, 0.07955, 0.4527, 0.09091, 0.4394, 0.1023, 0.4527, 0.07955, 0.4527, 0.06818, 0.433, 0.08109, 0.4256, 0.09091, 0.4394, 0.1023, 0.4527, 0.09091, 0.4394, 0.1007, 0.4256, 0.1136, 0.433, 0.0745, 0.3769, 0.08108, 0.3617, 0.09091, 0.3674, 0.09091, 0.3788, 0.09091, 0.3485, 0.1007, 0.3617, 0.09091, 0.3674, 0.08108, 0.3617, 0.1073, 0.3769, 0.09091, 0.3788, 0.09091, 0.3674, 0.1007, 0.3617, 0.04546, 0.3937, 0.05848, 0.3712, 0.0745, 0.3769, 0.07138, 0.3936, 0.05848, 0.3712, 0.06818, 0.3543, 0.08108, 0.3617, 0.0745, 0.3769, 0.07138, 0.3936, 0.0745, 0.3769, 0.09091, 0.3788, 0.09091, 0.3937, 0.09091, 0.3149, 0.1039, 0.3374, 0.09091, 0.3485, 0.07793, 0.3374, 0.1039, 0.3374, 0.1136, 0.3543, 0.1007, 0.3617, 0.09091, 0.3485, 0.07793, 0.3374, 0.09091, 0.3485, 0.08108, 0.3617, 0.06818, 0.3543, 0.1364, 0.3937, 0.1104, 0.3936, 0.1073, 0.3769, 0.1233, 0.3712, 0.1104, 0.3936, 0.09091, 0.3937, 0.09091, 0.3788, 0.1073, 0.3769, 0.1233, 0.3712, 0.1073, 0.3769, 0.1007, 0.3617, 0.1136, 0.3543, 0.12, 0.3317, 0.1364, 0.3298, 0.1364, 0.3412, 0.1265, 0.3468, 0.1529, 0.3314, 0.1462, 0.3468, 0.1364, 0.3412, 0.1364, 0.3298, 0.1362, 0.3604, 0.1265, 0.3468, 0.1364, 0.3412, 0.1462, 0.3468, 0.09091, 0.3149, 0.1169, 0.3149, 0.12, 0.3317, 0.1039, 0.3374, 0.1169, 0.3149, 0.1364, 0.3149, 0.1364, 0.3298, 0.12, 0.3317, 0.1039, 0.3374, 0.12, 0.3317, 0.1265, 0.3468, 0.1136, 0.3543, 0.1818, 0.3149, 0.1705, 0.3346, 0.1529, 0.3314, 0.1559, 0.3149, 0.1705, 0.3346, 0.1591, 0.3543, 0.1462, 0.3468, 0.1529, 0.3314, 0.1559, 0.3149, 0.1529, 0.3314, 0.1364, 0.3298, 0.1364, 0.3149, 0.1364, 0.3937, 0.1233, 0.3712, 0.1362, 0.3604, 0.1477, 0.374, 0.1233, 0.3712, 0.1136, 0.3543, 0.1265, 0.3468, 0.1362, 0.3604, 0.1477, 0.374, 0.1362, 0.3604, 0.1462, 0.3468, 0.1591, 0.3543, 0.2562, 0.4101, 0.2727, 0.4086, 0.2727, 0.4199, 0.2629, 0.4256, 0.2893, 0.4101, 0.2826, 0.4256, 0.2727, 0.4199, 0.2727, 0.4086, 0.2727, 0.4394, 0.2629, 0.4256, 0.2727, 0.4199, 0.2826, 0.4256, 0.2273, 0.3937, 0.2532, 0.3936, 0.2562, 0.4101, 0.2386, 0.4133, 0.2532, 0.3936, 0.2727, 0.3937, 0.2727, 0.4086, 0.2562, 0.4101, 0.2386, 0.4133, 0.2562, 0.4101, 0.2629, 0.4256, 0.25, 0.433, 0.3182, 0.3937, 0.3068, 0.4133, 0.2893, 0.4101, 0.2923, 0.3936, 0.3068, 0.4133, 0.2955, 0.433, 0.2826, 0.4256, 0.2893, 0.4101, 0.2923, 0.3936, 0.2893, 0.4101, 0.2727, 0.4086, 0.2727, 0.3937, 0.2727, 0.4724, 0.2614, 0.4527, 0.2727, 0.4394, 0.2841, 0.4527, 0.2614, 0.4527, 0.25, 0.433, 0.2629, 0.4256, 0.2727, 0.4394, 0.2841, 0.4527, 0.2727, 0.4394, 0.2826, 0.4256, 0.2955, 0.433, 0.2563, 0.3769, 0.2629, 0.3617, 0.2727, 0.3674, 0.2727, 0.3788, 0.2727, 0.3485, 0.2826, 0.3617, 0.2727, 0.3674, 0.2629, 0.3617, 0.2891, 0.3769, 0.2727, 0.3788, 0.2727, 0.3674, 0.2826, 0.3617, 0.2273, 0.3937, 0.2403, 0.3712, 0.2563, 0.3769, 0.2532, 0.3936, 0.2403, 0.3712, 0.25, 0.3543, 0.2629, 0.3617, 0.2563, 0.3769, 0.2532, 0.3936, 0.2563, 0.3769, 0.2727, 0.3788, 0.2727, 0.3937, 0.2727, 0.3149, 0.2857, 0.3374, 0.2727, 0.3485, 0.2597, 0.3374, 0.2857, 0.3374, 0.2955, 0.3543, 0.2826, 0.3617, 0.2727, 0.3485, 0.2597, 0.3374, 0.2727, 0.3485, 0.2629, 0.3617, 0.25, 0.3543, 0.3182, 0.3937, 0.2923, 0.3936, 0.2891, 0.3769, 0.3052, 0.3712, 0.2923, 0.3936, 0.2727, 0.3937, 0.2727, 0.3788, 0.2891, 0.3769, 0.3052, 0.3712, 0.2891, 0.3769, 0.2826, 0.3617, 0.2955, 0.3543, 0.3018, 0.3317, 0.3182, 0.3298, 0.3182, 0.3412, 0.3084, 0.3468, 0.3348, 0.3314, 0.328, 0.3468, 0.3182, 0.3412, 0.3182, 0.3298, 0.318, 0.3604, 0.3084, 0.3468, 0.3182, 0.3412, 0.328, 0.3468, 0.2727, 0.3149, 0.2987, 0.3149, 0.3018, 0.3317, 0.2857, 0.3374, 0.2987, 0.3149, 0.3182, 0.3149, 0.3182, 0.3298, 0.3018, 0.3317, 0.2857, 0.3374, 0.3018, 0.3317, 0.3084, 0.3468, 0.2955, 0.3543, 0.3636, 0.3149, 0.3523, 0.3346, 0.3348, 0.3314, 0.3377, 0.3149, 0.3523, 0.3346, 0.3409, 0.3543, 0.328, 0.3468, 0.3348, 0.3314, 0.3377, 0.3149, 0.3348, 0.3314, 0.3182, 0.3298, 0.3182, 0.3149, 0.3182, 0.3937, 0.3052, 0.3712, 0.318, 0.3604, 0.3295, 0.374, 0.3052, 0.3712, 0.2955, 0.3543, 0.3084, 0.3468, 0.318, 0.3604, 0.3295, 0.374, 0.318, 0.3604, 0.328, 0.3468, 0.3409, 0.3543, 0.4091, 0.2697, 0.4189, 0.283, 0.4091, 0.2887, 0.3993, 0.283, 0.4255, 0.2982, 0.4091, 0.3, 0.4091, 0.2887, 0.4189, 0.283, 0.3927, 0.2982, 0.3993, 0.283, 0.4091, 0.2887, 0.4091, 0.3, 0.4091, 0.2362, 0.4221, 0.2587, 0.4091, 0.2697, 0.3961, 0.2587, 0.4221, 0.2587, 0.4318, 0.2756, 0.4189, 0.283, 0.4091, 0.2697, 0.3961, 0.2587, 0.4091, 0.2697, 0.3993, 0.283, 0.3864, 0.2756, 0.4545, 0.3149, 0.4286, 0.3149, 0.4255, 0.2982, 0.4416, 0.2924, 0.4286, 0.3149, 0.4091, 0.3149, 0.4091, 0.3, 0.4255, 0.2982, 0.4416, 0.2924, 0.4255, 0.2982, 0.4189, 0.283, 0.4318, 0.2756, 0.3636, 0.3149, 0.3766, 0.2924, 0.3927, 0.2982, 0.3896, 0.3149, 0.3766, 0.2924, 0.3864, 0.2756, 0.3993, 0.283, 0.3927, 0.2982, 0.3896, 0.3149, 0.3927, 0.2982, 0.4091, 0.3, 0.4091, 0.3149, 0.4381, 0.253, 0.4545, 0.2511, 0.4545, 0.2624, 0.4447, 0.2681, 0.471, 0.253, 0.4644, 0.2681, 0.4545, 0.2624, 0.4545, 0.2511, 0.4545, 0.2814, 0.4447, 0.2681, 0.4545, 0.2624, 0.4644, 0.2681, 0.4091, 0.2362, 0.4351, 0.2362, 0.4381, 0.253, 0.4221, 0.2587, 0.4351, 0.2362, 0.4545, 0.2362, 0.4545, 0.2511, 0.4381, 0.253, 0.4221, 0.2587, 0.4381, 0.253, 0.4447, 0.2681, 0.4318, 0.2756, 0.5, 0.2362, 0.487, 0.2587, 0.471, 0.253, 0.474, 0.2362, 0.487, 0.2587, 0.4773, 0.2756, 0.4644, 0.2681, 0.471, 0.253, 0.474, 0.2362, 0.471, 0.253, 0.4545, 0.2511, 0.4545, 0.2362, 0.4545, 0.3149, 0.4416, 0.2924, 0.4545, 0.2814, 0.4675, 0.2924, 0.4416, 0.2924, 0.4318, 0.2756, 0.4447, 0.2681, 0.4545, 0.2814, 0.4675, 0.2924, 0.4545, 0.2814, 0.4644, 0.2681, 0.4773, 0.2756, 0.5, 0.2697, 0.5098, 0.283, 0.5, 0.2887, 0.4902, 0.283, 0.5164, 0.2982, 0.5, 0.3, 0.5, 0.2887, 0.5098, 0.283, 0.4836, 0.2982, 0.4902, 0.283, 0.5, 0.2887, 0.5, 0.3, 0.5, 0.2362, 0.513, 0.2587, 0.5, 0.2697, 0.487, 0.2587, 0.513, 0.2587, 0.5227, 0.2756, 0.5098, 0.283, 0.5, 0.2697, 0.487, 0.2587, 0.5, 0.2697, 0.4902, 0.283, 0.4773, 0.2756, 0.5455, 0.3149, 0.5195, 0.3149, 0.5164, 0.2982, 0.5325, 0.2924, 0.5195, 0.3149, 0.5, 0.3149, 0.5, 0.3, 0.5164, 0.2982, 0.5325, 0.2924, 0.5164, 0.2982, 0.5098, 0.283, 0.5227, 0.2756, 0.4545, 0.3149, 0.4675, 0.2924, 0.4836, 0.2982, 0.4805, 0.3149, 0.4675, 0.2924, 0.4773, 0.2756, 0.4902, 0.283, 0.4836, 0.2982, 0.4805, 0.3149, 0.4836, 0.2982, 0.5, 0.3, 0.5, 0.3149, 0.5909, 0.2697, 0.6007, 0.283, 0.5909, 0.2887, 0.5811, 0.283, 0.6073, 0.2982, 0.5909, 0.3, 0.5909, 0.2887, 0.6007, 0.283, 0.5745, 0.2982, 0.5811, 0.283, 0.5909, 0.2887, 0.5909, 0.3, 0.5909, 0.2362, 0.6039, 0.2587, 0.5909, 0.2697, 0.5779, 0.2587, 0.6039, 0.2587, 0.6136, 0.2756, 0.6007, 0.283, 0.5909, 0.2697, 0.5779, 0.2587, 0.5909, 0.2697, 0.5811, 0.283, 0.5682, 0.2756, 0.6364, 0.3149, 0.6104, 0.3149, 0.6073, 0.2982, 0.6234, 0.2924, 0.6104, 0.3149, 0.5909, 0.3149, 0.5909, 0.3, 0.6073, 0.2982, 0.6234, 0.2924, 0.6073, 0.2982, 0.6007, 0.283, 0.6136, 0.2756, 0.5455, 0.3149, 0.5584, 0.2924, 0.5745, 0.2982, 0.5714, 0.3149, 0.5584, 0.2924, 0.5682, 0.2756, 0.5811, 0.283, 0.5745, 0.2982, 0.5714, 0.3149, 0.5745, 0.2982, 0.5909, 0.3, 0.5909, 0.3149, 0.6199, 0.253, 0.6364, 0.2511, 0.6364, 0.2624, 0.6265, 0.2681, 0.6528, 0.253, 0.6462, 0.2681, 0.6364, 0.2624, 0.6364, 0.2511, 0.6364, 0.2814, 0.6265, 0.2681, 0.6364, 0.2624, 0.6462, 0.2681, 0.5909, 0.2362, 0.6169, 0.2362, 0.6199, 0.253, 0.6039, 0.2587, 0.6169, 0.2362, 0.6364, 0.2362, 0.6364, 0.2511, 0.6199, 0.253, 0.6039, 0.2587, 0.6199, 0.253, 0.6265, 0.2681, 0.6136, 0.2756, 0.6818, 0.2362, 0.6688, 0.2587, 0.6528, 0.253, 0.6559, 0.2362, 0.6688, 0.2587, 0.6591, 0.2756, 0.6462, 0.2681, 0.6528, 0.253, 0.6559, 0.2362, 0.6528, 0.253, 0.6364, 0.2511, 0.6364, 0.2362, 0.6364, 0.3149, 0.6234, 0.2924, 0.6364, 0.2814, 0.6493, 0.2924, 0.6234, 0.2924, 0.6136, 0.2756, 0.6265, 0.2681, 0.6364, 0.2814, 0.6493, 0.2924, 0.6364, 0.2814, 0.6462, 0.2681, 0.6591, 0.2756, 0.6818, 0.2697, 0.6916, 0.283, 0.6818, 0.2887, 0.672, 0.283, 0.6982, 0.2982, 0.6818, 0.3, 0.6818, 0.2887, 0.6916, 0.283, 0.6654, 0.2982, 0.672, 0.283, 0.6818, 0.2887, 0.6818, 0.3, 0.6818, 0.2362, 0.6948, 0.2587, 0.6818, 0.2697, 0.6688, 0.2587, 0.6948, 0.2587, 0.7045, 0.2756, 0.6916, 0.283, 0.6818, 0.2697, 0.6688, 0.2587, 0.6818, 0.2697, 0.672, 0.283, 0.6591, 0.2756, 0.7273, 0.3149, 0.7013, 0.3149, 0.6982, 0.2982, 0.7143, 0.2924, 0.7013, 0.3149, 0.6818, 0.3149, 0.6818, 0.3, 0.6982, 0.2982, 0.7143, 0.2924, 0.6982, 0.2982, 0.6916, 0.283, 0.7045, 0.2756, 0.6364, 0.3149, 0.6493, 0.2924, 0.6654, 0.2982, 0.6623, 0.3149, 0.6493, 0.2924, 0.6591, 0.2756, 0.672, 0.283, 0.6654, 0.2982, 0.6623, 0.3149, 0.6654, 0.2982, 0.6818, 0.3, 0.6818, 0.3149, 0.7727, 0.2697, 0.7826, 0.283, 0.7727, 0.2887, 0.7629, 0.283, 0.7891, 0.2982, 0.7727, 0.3, 0.7727, 0.2887, 0.7826, 0.283, 0.7563, 0.2982, 0.7629, 0.283, 0.7727, 0.2887, 0.7727, 0.3, 0.7727, 0.2362, 0.7857, 0.2587, 0.7727, 0.2697, 0.7597, 0.2587, 0.7857, 0.2587, 0.7955, 0.2756, 0.7826, 0.283, 0.7727, 0.2697, 0.7597, 0.2587, 0.7727, 0.2697, 0.7629, 0.283, 0.75, 0.2756, 0.8182, 0.3149, 0.7922, 0.3149, 0.7891, 0.2982, 0.8052, 0.2924, 0.7922, 0.3149, 0.7727, 0.3149, 0.7727, 0.3, 0.7891, 0.2982, 0.8052, 0.2924, 0.7891, 0.2982, 0.7826, 0.283, 0.7955, 0.2756, 0.7273, 0.3149, 0.7403, 0.2924, 0.7563, 0.2982, 0.7532, 0.3149, 0.7403, 0.2924, 0.75, 0.2756, 0.7629, 0.283, 0.7563, 0.2982, 0.7532, 0.3149, 0.7563, 0.2982, 0.7727, 0.3, 0.7727, 0.3149, 0.8018, 0.253, 0.8182, 0.2511, 0.8182, 0.2624, 0.8084, 0.2681, 0.8346, 0.253, 0.828, 0.2681, 0.8182, 0.2624, 0.8182, 0.2511, 0.8182, 0.2814, 0.8084, 0.2681, 0.8182, 0.2624, 0.828, 0.2681, 0.7727, 0.2362, 0.7987, 0.2362, 0.8018, 0.253, 0.7857, 0.2587, 0.7987, 0.2362, 0.8182, 0.2362, 0.8182, 0.2511, 0.8018, 0.253, 0.7857, 0.2587, 0.8018, 0.253, 0.8084, 0.2681, 0.7955, 0.2756, 0.8636, 0.2362, 0.8507, 0.2587, 0.8346, 0.253, 0.8377, 0.2362, 0.8507, 0.2587, 0.8409, 0.2756, 0.828, 0.2681, 0.8346, 0.253, 0.8377, 0.2362, 0.8346, 0.253, 0.8182, 0.2511, 0.8182, 0.2362, 0.8182, 0.3149, 0.8052, 0.2924, 0.8182, 0.2814, 0.8312, 0.2924, 0.8052, 0.2924, 0.7955, 0.2756, 0.8084, 0.2681, 0.8182, 0.2814, 0.8312, 0.2924, 0.8182, 0.2814, 0.828, 0.2681, 0.8409, 0.2756, 0.8636, 0.2697, 0.8735, 0.283, 0.8636, 0.2887, 0.8538, 0.283, 0.8801, 0.2982, 0.8636, 0.3, 0.8636, 0.2887, 0.8735, 0.283, 0.8472, 0.2982, 0.8538, 0.283, 0.8636, 0.2887, 0.8636, 0.3, 0.8636, 0.2362, 0.8766, 0.2587, 0.8636, 0.2697, 0.8507, 0.2587, 0.8766, 0.2587, 0.8864, 0.2756, 0.8735, 0.283, 0.8636, 0.2697, 0.8507, 0.2587, 0.8636, 0.2697, 0.8538, 0.283, 0.8409, 0.2756, 0.9091, 0.3149, 0.8832, 0.3149, 0.8801, 0.2982, 0.8961, 0.2925, 0.8832, 0.3149, 0.8636, 0.3149, 0.8636, 0.3, 0.8801, 0.2982, 0.8961, 0.2925, 0.8801, 0.2982, 0.8735, 0.283, 0.8864, 0.2756, 0.8182, 0.3149, 0.8312, 0.2924, 0.8472, 0.2982, 0.8441, 0.3149, 0.8312, 0.2924, 0.8409, 0.2756, 0.8538, 0.283, 0.8472, 0.2982, 0.8441, 0.3149, 0.8472, 0.2982, 0.8636, 0.3, 0.8636, 0.3149, 0.04561, 0.2695, 0.05528, 0.283, 0.04545, 0.2887, 0.03563, 0.283, 0.06187, 0.2982, 0.04545, 0.3, 0.04545, 0.2887, 0.05528, 0.283, 0.02888, 0.2984, 0.03563, 0.283, 0.04545, 0.2887, 0.04545, 0.3, 0.04546, 0.2362, 0.05848, 0.2586, 0.04561, 0.2695, 0.03409, 0.2559, 0.05848, 0.2586, 0.06818, 0.2756, 0.05528, 0.283, 0.04561, 0.2695, 0.03409, 0.2559, 0.04561, 0.2695, 0.03563, 0.283, 0.02273, 0.2756, 0.09091, 0.3149, 0.06495, 0.3149, 0.06187, 0.2982, 0.07793, 0.2924, 0.06495, 0.3149, 0.04545, 0.3149, 0.04545, 0.3, 0.06187, 0.2982, 0.07793, 0.2924, 0.06187, 0.2982, 0.05528, 0.283, 0.06818, 0.2756, 0.0, 0.3149, 0.01136, 0.2952, 0.02888, 0.2984, 0.02588, 0.3149, 0.01136, 0.2952, 0.02273, 0.2756, 0.03563, 0.283, 0.02888, 0.2984, 0.02588, 0.3149, 0.02888, 0.2984, 0.04545, 0.3, 0.04545, 0.3149, 0.0745, 0.253, 0.09091, 0.2511, 0.09091, 0.2624, 0.08108, 0.2681, 0.1073, 0.253, 0.1007, 0.2681, 0.09091, 0.2624, 0.09091, 0.2511, 0.09091, 0.2814, 0.08108, 0.2681, 0.09091, 0.2624, 0.1007, 0.2681, 0.04546, 0.2362, 0.07138, 0.2363, 0.0745, 0.253, 0.05848, 0.2586, 0.07138, 0.2363, 0.09091, 0.2362, 0.09091, 0.2511, 0.0745, 0.253, 0.05848, 0.2586, 0.0745, 0.253, 0.08108, 0.2681, 0.06818, 0.2756, 0.1364, 0.2362, 0.1234, 0.2587, 0.1073, 0.253, 0.1104, 0.2362, 0.1234, 0.2587, 0.1136, 0.2756, 0.1007, 0.2681, 0.1073, 0.253, 0.1104, 0.2362, 0.1073, 0.253, 0.09091, 0.2511, 0.09091, 0.2362, 0.09091, 0.3149, 0.07793, 0.2924, 0.09091, 0.2814, 0.1039, 0.2924, 0.07793, 0.2924, 0.06818, 0.2756, 0.08108, 0.2681, 0.09091, 0.2814, 0.1039, 0.2924, 0.09091, 0.2814, 0.1007, 0.2681, 0.1136, 0.2756, 0.1364, 0.2697, 0.1462, 0.283, 0.1364, 0.2887, 0.1265, 0.283, 0.1528, 0.2982, 0.1364, 0.3, 0.1364, 0.2887, 0.1462, 0.283, 0.12, 0.2982, 0.1265, 0.283, 0.1364, 0.2887, 0.1364, 0.3, 0.1364, 0.2362, 0.1493, 0.2587, 0.1364, 0.2697, 0.1234, 0.2587, 0.1493, 0.2587, 0.1591, 0.2756, 0.1462, 0.283, 0.1364, 0.2697, 0.1234, 0.2587, 0.1364, 0.2697, 0.1265, 0.283, 0.1136, 0.2756, 0.1818, 0.3149, 0.1559, 0.3149, 0.1528, 0.2982, 0.1688, 0.2924, 0.1559, 0.3149, 0.1364, 0.3149, 0.1364, 0.3, 0.1528, 0.2982, 0.1688, 0.2924, 0.1528, 0.2982, 0.1462, 0.283, 0.1591, 0.2756, 0.09091, 0.3149, 0.1039, 0.2924, 0.12, 0.2982, 0.1169, 0.3149, 0.1039, 0.2924, 0.1136, 0.2756, 0.1265, 0.283, 0.12, 0.2982, 0.1169, 0.3149, 0.12, 0.2982, 0.1364, 0.3, 0.1364, 0.3149, 0.2273, 0.2697, 0.2371, 0.283, 0.2273, 0.2887, 0.2174, 0.283, 0.2437, 0.2982, 0.2273, 0.3, 0.2273, 0.2887, 0.2371, 0.283, 0.2109, 0.2982, 0.2174, 0.283, 0.2273, 0.2887, 0.2273, 0.3, 0.2273, 0.2362, 0.2403, 0.2587, 0.2273, 0.2697, 0.2143, 0.2587, 0.2403, 0.2587, 0.25, 0.2756, 0.2371, 0.283, 0.2273, 0.2697, 0.2143, 0.2587, 0.2273, 0.2697, 0.2174, 0.283, 0.2045, 0.2756, 0.2727, 0.3149, 0.2468, 0.3149, 0.2437, 0.2982, 0.2597, 0.2924, 0.2468, 0.3149, 0.2273, 0.3149, 0.2273, 0.3, 0.2437, 0.2982, 0.2597, 0.2924, 0.2437, 0.2982, 0.2371, 0.283, 0.25, 0.2756, 0.1818, 0.3149, 0.1948, 0.2924, 0.2109, 0.2982, 0.2077, 0.3149, 0.1948, 0.2924, 0.2045, 0.2756, 0.2174, 0.283, 0.2109, 0.2982, 0.2077, 0.3149, 0.2109, 0.2982, 0.2273, 0.3, 0.2273, 0.3149, 0.2563, 0.253, 0.2727, 0.2511, 0.2727, 0.2624, 0.2629, 0.2681, 0.2891, 0.253, 0.2826, 0.2681, 0.2727, 0.2624, 0.2727, 0.2511, 0.2727, 0.2814, 0.2629, 0.2681, 0.2727, 0.2624, 0.2826, 0.2681, 0.2273, 0.2362, 0.2532, 0.2362, 0.2563, 0.253, 0.2403, 0.2587, 0.2532, 0.2362, 0.2727, 0.2362, 0.2727, 0.2511, 0.2563, 0.253, 0.2403, 0.2587, 0.2563, 0.253, 0.2629, 0.2681, 0.25, 0.2756, 0.3182, 0.2362, 0.3052, 0.2587, 0.2891, 0.253, 0.2922, 0.2362, 0.3052, 0.2587, 0.2955, 0.2756, 0.2826, 0.2681, 0.2891, 0.253, 0.2922, 0.2362, 0.2891, 0.253, 0.2727, 0.2511, 0.2727, 0.2362, 0.2727, 0.3149, 0.2597, 0.2924, 0.2727, 0.2814, 0.2857, 0.2924, 0.2597, 0.2924, 0.25, 0.2756, 0.2629, 0.2681, 0.2727, 0.2814, 0.2857, 0.2924, 0.2727, 0.2814, 0.2826, 0.2681, 0.2955, 0.2756, 0.3182, 0.2697, 0.328, 0.283, 0.3182, 0.2887, 0.3084, 0.283, 0.3346, 0.2982, 0.3182, 0.3, 0.3182, 0.2887, 0.328, 0.283, 0.3018, 0.2982, 0.3084, 0.283, 0.3182, 0.2887, 0.3182, 0.3, 0.3182, 0.2362, 0.3312, 0.2587, 0.3182, 0.2697, 0.3052, 0.2587, 0.3312, 0.2587, 0.3409, 0.2756, 0.328, 0.283, 0.3182, 0.2697, 0.3052, 0.2587, 0.3182, 0.2697, 0.3084, 0.283, 0.2955, 0.2756, 0.3636, 0.3149, 0.3377, 0.3149, 0.3346, 0.2982, 0.3507, 0.2924, 0.3377, 0.3149, 0.3182, 0.3149, 0.3182, 0.3, 0.3346, 0.2982, 0.3507, 0.2924, 0.3346, 0.2982, 0.328, 0.283, 0.3409, 0.2756, 0.2727, 0.3149, 0.2857, 0.2924, 0.3018, 0.2982, 0.2987, 0.3149, 0.2857, 0.2924, 0.2955, 0.2756, 0.3084, 0.283, 0.3018, 0.2982, 0.2987, 0.3149, 0.3018, 0.2982, 0.3182, 0.3, 0.3182, 0.3149, 0.529, 0.253, 0.5455, 0.2511, 0.5455, 0.2624, 0.5356, 0.2681, 0.5619, 0.253, 0.5553, 0.2681, 0.5455, 0.2624, 0.5455, 0.2511, 0.5455, 0.2814, 0.5356, 0.2681, 0.5455, 0.2624, 0.5553, 0.2681, 0.5, 0.2362, 0.526, 0.2362, 0.529, 0.253, 0.513, 0.2587, 0.526, 0.2362, 0.5455, 0.2362, 0.5455, 0.2511, 0.529, 0.253, 0.513, 0.2587, 0.529, 0.253, 0.5356, 0.2681, 0.5227, 0.2756, 0.5909, 0.2362, 0.5779, 0.2587, 0.5619, 0.253, 0.5649, 0.2362, 0.5779, 0.2587, 0.5682, 0.2756, 0.5553, 0.2681, 0.5619, 0.253, 0.5649, 0.2362, 0.5619, 0.253, 0.5455, 0.2511, 0.5455, 0.2362, 0.5455, 0.3149, 0.5325, 0.2924, 0.5455, 0.2814, 0.5584, 0.2924, 0.5325, 0.2924, 0.5227, 0.2756, 0.5356, 0.2681, 0.5455, 0.2814, 0.5584, 0.2924, 0.5455, 0.2814, 0.5553, 0.2681, 0.5682, 0.2756, 0.529, 0.2194, 0.5356, 0.2043, 0.5455, 0.2099, 0.5455, 0.2213, 0.5455, 0.191, 0.5553, 0.2043, 0.5455, 0.2099, 0.5356, 0.2043, 0.5619, 0.2194, 0.5455, 0.2213, 0.5455, 0.2099, 0.5553, 0.2043, 0.5, 0.2362, 0.513, 0.2137, 0.529, 0.2194, 0.526, 0.2362, 0.513, 0.2137, 0.5227, 0.1968, 0.5356, 0.2043, 0.529, 0.2194, 0.526, 0.2362, 0.529, 0.2194, 0.5455, 0.2213, 0.5455, 0.2362, 0.5455, 0.1575, 0.5584, 0.1799, 0.5455, 0.191, 0.5325, 0.1799, 0.5584, 0.1799, 0.5682, 0.1968, 0.5553, 0.2043, 0.5455, 0.191, 0.5325, 0.1799, 0.5455, 0.191, 0.5356, 0.2043, 0.5227, 0.1968, 0.5909, 0.2362, 0.5649, 0.2362, 0.5619, 0.2194, 0.5779, 0.2137, 0.5649, 0.2362, 0.5455, 0.2362, 0.5455, 0.2213, 0.5619, 0.2194, 0.5779, 0.2137, 0.5619, 0.2194, 0.5553, 0.2043, 0.5682, 0.1968, 0.5745, 0.1742, 0.5909, 0.1724, 0.5909, 0.1837, 0.5811, 0.1894, 0.6073, 0.1742, 0.6007, 0.1894, 0.5909, 0.1837, 0.5909, 0.1724, 0.5909, 0.2027, 0.5811, 0.1894, 0.5909, 0.1837, 0.6007, 0.1894, 0.5455, 0.1575, 0.5714, 0.1575, 0.5745, 0.1742, 0.5584, 0.1799, 0.5714, 0.1575, 0.5909, 0.1575, 0.5909, 0.1724, 0.5745, 0.1742, 0.5584, 0.1799, 0.5745, 0.1742, 0.5811, 0.1894, 0.5682, 0.1968, 0.6364, 0.1575, 0.6234, 0.1799, 0.6073, 0.1742, 0.6104, 0.1575, 0.6234, 0.1799, 0.6136, 0.1968, 0.6007, 0.1894, 0.6073, 0.1742, 0.6104, 0.1575, 0.6073, 0.1742, 0.5909, 0.1724, 0.5909, 0.1575, 0.5909, 0.2362, 0.5779, 0.2137, 0.5909, 0.2027, 0.6039, 0.2137, 0.5779, 0.2137, 0.5682, 0.1968, 0.5811, 0.1894, 0.5909, 0.2027, 0.6039, 0.2137, 0.5909, 0.2027, 0.6007, 0.1894, 0.6136, 0.1968, 0.7109, 0.253, 0.7273, 0.2511, 0.7273, 0.2624, 0.7174, 0.2681, 0.7437, 0.253, 0.7371, 0.2681, 0.7273, 0.2624, 0.7273, 0.2511, 0.7273, 0.2814, 0.7174, 0.2681, 0.7273, 0.2624, 0.7371, 0.2681, 0.6818, 0.2362, 0.7078, 0.2362, 0.7109, 0.253, 0.6948, 0.2587, 0.7078, 0.2362, 0.7273, 0.2362, 0.7273, 0.2511, 0.7109, 0.253, 0.6948, 0.2587, 0.7109, 0.253, 0.7174, 0.2681, 0.7045, 0.2756, 0.7727, 0.2362, 0.7597, 0.2587, 0.7437, 0.253, 0.7468, 0.2362, 0.7597, 0.2587, 0.75, 0.2756, 0.7371, 0.2681, 0.7437, 0.253, 0.7468, 0.2362, 0.7437, 0.253, 0.7273, 0.2511, 0.7273, 0.2362, 0.7273, 0.3149, 0.7143, 0.2924, 0.7273, 0.2814, 0.7403, 0.2924, 0.7143, 0.2924, 0.7045, 0.2756, 0.7174, 0.2681, 0.7273, 0.2814, 0.7403, 0.2924, 0.7273, 0.2814, 0.7371, 0.2681, 0.75, 0.2756, 0.7109, 0.2194, 0.7174, 0.2043, 0.7273, 0.2099, 0.7273, 0.2213, 0.7273, 0.191, 0.7371, 0.2043, 0.7273, 0.2099, 0.7174, 0.2043, 0.7437, 0.2194, 0.7273, 0.2213, 0.7273, 0.2099, 0.7371, 0.2043, 0.6818, 0.2362, 0.6948, 0.2137, 0.7109, 0.2194, 0.7078, 0.2362, 0.6948, 0.2137, 0.7045, 0.1968, 0.7174, 0.2043, 0.7109, 0.2194, 0.7078, 0.2362, 0.7109, 0.2194, 0.7273, 0.2213, 0.7273, 0.2362, 0.7273, 0.1575, 0.7403, 0.1799, 0.7273, 0.191, 0.7143, 0.1799, 0.7403, 0.1799, 0.75, 0.1968, 0.7371, 0.2043, 0.7273, 0.191, 0.7143, 0.1799, 0.7273, 0.191, 0.7174, 0.2043, 0.7045, 0.1968, 0.7727, 0.2362, 0.7468, 0.2362, 0.7437, 0.2194, 0.7597, 0.2137, 0.7468, 0.2362, 0.7273, 0.2362, 0.7273, 0.2213, 0.7437, 0.2194, 0.7597, 0.2137, 0.7437, 0.2194, 0.7371, 0.2043, 0.75, 0.1968, 0.7563, 0.1742, 0.7727, 0.1724, 0.7727, 0.1837, 0.7629, 0.1894, 0.7891, 0.1742, 0.7826, 0.1894, 0.7727, 0.1837, 0.7727, 0.1724, 0.7727, 0.2027, 0.7629, 0.1894, 0.7727, 0.1837, 0.7826, 0.1894, 0.7273, 0.1575, 0.7532, 0.1575, 0.7563, 0.1742, 0.7403, 0.1799, 0.7532, 0.1575, 0.7727, 0.1575, 0.7727, 0.1724, 0.7563, 0.1742, 0.7403, 0.1799, 0.7563, 0.1742, 0.7629, 0.1894, 0.75, 0.1968, 0.8182, 0.1575, 0.8052, 0.1799, 0.7891, 0.1742, 0.7923, 0.1575, 0.8052, 0.1799, 0.7955, 0.1968, 0.7826, 0.1894, 0.7891, 0.1742, 0.7923, 0.1575, 0.7891, 0.1742, 0.7727, 0.1724, 0.7727, 0.1575, 0.7727, 0.2362, 0.7597, 0.2137, 0.7727, 0.2027, 0.7857, 0.2137, 0.7597, 0.2137, 0.75, 0.1968, 0.7629, 0.1894, 0.7727, 0.2027, 0.7857, 0.2137, 0.7727, 0.2027, 0.7826, 0.1894, 0.7955, 0.1968, 0.8927, 0.253, 0.9091, 0.2511, 0.9091, 0.2624, 0.8993, 0.2681, 0.9257, 0.2527, 0.9189, 0.2681, 0.9091, 0.2624, 0.9091, 0.2511, 0.9089, 0.2817, 0.8993, 0.2681, 0.9091, 0.2624, 0.9189, 0.2681, 0.8636, 0.2362, 0.8896, 0.2362, 0.8927, 0.253, 0.8766, 0.2587, 0.8896, 0.2362, 0.9091, 0.2362, 0.9091, 0.2511, 0.8927, 0.253, 0.8766, 0.2587, 0.8927, 0.253, 0.8993, 0.2681, 0.8864, 0.2756, 0.9545, 0.2362, 0.9432, 0.2559, 0.9257, 0.2527, 0.9286, 0.2361, 0.9432, 0.2559, 0.9318, 0.2756, 0.9189, 0.2681, 0.9257, 0.2527, 0.9286, 0.2361, 0.9257, 0.2527, 0.9091, 0.2511, 0.9091, 0.2362, 0.9091, 0.3149, 0.8961, 0.2925, 0.9089, 0.2817, 0.9205, 0.2952, 0.8961, 0.2925, 0.8864, 0.2756, 0.8993, 0.2681, 0.9089, 0.2817, 0.9205, 0.2952, 0.9089, 0.2817, 0.9189, 0.2681, 0.9318, 0.2756, 0.8927, 0.2194, 0.8993, 0.2043, 0.9091, 0.2099, 0.9091, 0.2213, 0.9091, 0.191, 0.9189, 0.2043, 0.9091, 0.2099, 0.8993, 0.2043, 0.9255, 0.2194, 0.9091, 0.2213, 0.9091, 0.2099, 0.9189, 0.2043, 0.8636, 0.2362, 0.8766, 0.2137, 0.8927, 0.2194, 0.8896, 0.2362, 0.8766, 0.2137, 0.8864, 0.1968, 0.8993, 0.2043, 0.8927, 0.2194, 0.8896, 0.2362, 0.8927, 0.2194, 0.9091, 0.2213, 0.9091, 0.2362, 0.9091, 0.1575, 0.9221, 0.1799, 0.9091, 0.191, 0.8961, 0.1799, 0.9221, 0.1799, 0.9318, 0.1968, 0.9189, 0.2043, 0.9091, 0.191, 0.8961, 0.1799, 0.9091, 0.191, 0.8993, 0.2043, 0.8864, 0.1968, 0.9545, 0.2362, 0.9286, 0.2361, 0.9255, 0.2194, 0.9415, 0.2138, 0.9286, 0.2361, 0.9091, 0.2362, 0.9091, 0.2213, 0.9255, 0.2194, 0.9415, 0.2138, 0.9255, 0.2194, 0.9189, 0.2043, 0.9318, 0.1968, 0.9381, 0.1742, 0.9545, 0.1724, 0.9545, 0.1837, 0.9447, 0.1894, 0.9711, 0.174, 0.9644, 0.1894, 0.9545, 0.1837, 0.9545, 0.1724, 0.9544, 0.2029, 0.9447, 0.1894, 0.9545, 0.1837, 0.9644, 0.1894, 0.9091, 0.1575, 0.9351, 0.1575, 0.9381, 0.1742, 0.9221, 0.1799, 0.9351, 0.1575, 0.9545, 0.1575, 0.9545, 0.1724, 0.9381, 0.1742, 0.9221, 0.1799, 0.9381, 0.1742, 0.9447, 0.1894, 0.9318, 0.1968, 1.0, 0.1575, 0.9886, 0.1771, 0.9711, 0.174, 0.9741, 0.1575, 0.9886, 0.1771, 0.9773, 0.1968, 0.9644, 0.1894, 0.9711, 0.174, 0.9741, 0.1575, 0.9711, 0.174, 0.9545, 0.1724, 0.9545, 0.1575, 0.9545, 0.2362, 0.9415, 0.2138, 0.9544, 0.2029, 0.9659, 0.2165, 0.9415, 0.2138, 0.9318, 0.1968, 0.9447, 0.1894, 0.9544, 0.2029, 0.9659, 0.2165, 0.9544, 0.2029, 0.9644, 0.1894, 0.9773, 0.1968, 0.1654, 0.253, 0.1818, 0.2511, 0.1818, 0.2624, 0.172, 0.2681, 0.1982, 0.253, 0.1916, 0.2681, 0.1818, 0.2624, 0.1818, 0.2511, 0.1818, 0.2814, 0.172, 0.2681, 0.1818, 0.2624, 0.1916, 0.2681, 0.1364, 0.2362, 0.1623, 0.2362, 0.1654, 0.253, 0.1493, 0.2587, 0.1623, 0.2362, 0.1818, 0.2362, 0.1818, 0.2511, 0.1654, 0.253, 0.1493, 0.2587, 0.1654, 0.253, 0.172, 0.2681, 0.1591, 0.2756, 0.2273, 0.2362, 0.2143, 0.2587, 0.1982, 0.253, 0.2013, 0.2362, 0.2143, 0.2587, 0.2045, 0.2756, 0.1916, 0.2681, 0.1982, 0.253, 0.2013, 0.2362, 0.1982, 0.253, 0.1818, 0.2511, 0.1818, 0.2362, 0.1818, 0.3149, 0.1688, 0.2924, 0.1818, 0.2814, 0.1948, 0.2924, 0.1688, 0.2924, 0.1591, 0.2756, 0.172, 0.2681, 0.1818, 0.2814, 0.1948, 0.2924, 0.1818, 0.2814, 0.1916, 0.2681, 0.2045, 0.2756, 0.1654, 0.2194, 0.172, 0.2043, 0.1818, 0.2099, 0.1818, 0.2213, 0.1818, 0.191, 0.1916, 0.2043, 0.1818, 0.2099, 0.172, 0.2043, 0.1982, 0.2194, 0.1818, 0.2213, 0.1818, 0.2099, 0.1916, 0.2043, 0.1364, 0.2362, 0.1493, 0.2137, 0.1654, 0.2194, 0.1623, 0.2362, 0.1493, 0.2137, 0.1591, 0.1968, 0.172, 0.2043, 0.1654, 0.2194, 0.1623, 0.2362, 0.1654, 0.2194, 0.1818, 0.2213, 0.1818, 0.2362, 0.1818, 0.1575, 0.1948, 0.1799, 0.1818, 0.191, 0.1688, 0.1799, 0.1948, 0.1799, 0.2045, 0.1968, 0.1916, 0.2043, 0.1818, 0.191, 0.1688, 0.1799, 0.1818, 0.191, 0.172, 0.2043, 0.1591, 0.1968, 0.2273, 0.2362, 0.2013, 0.2362, 0.1982, 0.2194, 0.2143, 0.2137, 0.2013, 0.2362, 0.1818, 0.2362, 0.1818, 0.2213, 0.1982, 0.2194, 0.2143, 0.2137, 0.1982, 0.2194, 0.1916, 0.2043, 0.2045, 0.1968, 0.2109, 0.1742, 0.2273, 0.1724, 0.2273, 0.1837, 0.2174, 0.1894, 0.2437, 0.1742, 0.2371, 0.1894, 0.2273, 0.1837, 0.2273, 0.1724, 0.2273, 0.2027, 0.2174, 0.1894, 0.2273, 0.1837, 0.2371, 0.1894, 0.1818, 0.1575, 0.2078, 0.1575, 0.2109, 0.1742, 0.1948, 0.1799, 0.2078, 0.1575, 0.2273, 0.1575, 0.2273, 0.1724, 0.2109, 0.1742, 0.1948, 0.1799, 0.2109, 0.1742, 0.2174, 0.1894, 0.2045, 0.1968, 0.2727, 0.1575, 0.2597, 0.1799, 0.2437, 0.1742, 0.2468, 0.1575, 0.2597, 0.1799, 0.25, 0.1968, 0.2371, 0.1894, 0.2437, 0.1742, 0.2468, 0.1575, 0.2437, 0.1742, 0.2273, 0.1724, 0.2273, 0.1575, 0.2273, 0.2362, 0.2143, 0.2137, 0.2273, 0.2027, 0.2403, 0.2137, 0.2143, 0.2137, 0.2045, 0.1968, 0.2174, 0.1894, 0.2273, 0.2027, 0.2403, 0.2137, 0.2273, 0.2027, 0.2371, 0.1894, 0.25, 0.1968, 0.3472, 0.253, 0.3636, 0.2511, 0.3636, 0.2624, 0.3538, 0.2681, 0.3801, 0.253, 0.3735, 0.2681, 0.3636, 0.2624, 0.3636, 0.2511, 0.3636, 0.2814, 0.3538, 0.2681, 0.3636, 0.2624, 0.3735, 0.2681, 0.3182, 0.2362, 0.3441, 0.2362, 0.3472, 0.253, 0.3312, 0.2587, 0.3441, 0.2362, 0.3636, 0.2362, 0.3636, 0.2511, 0.3472, 0.253, 0.3312, 0.2587, 0.3472, 0.253, 0.3538, 0.2681, 0.3409, 0.2756, 0.4091, 0.2362, 0.3961, 0.2587, 0.3801, 0.253, 0.3831, 0.2362, 0.3961, 0.2587, 0.3864, 0.2756, 0.3735, 0.2681, 0.3801, 0.253, 0.3831, 0.2362, 0.3801, 0.253, 0.3636, 0.2511, 0.3636, 0.2362, 0.3636, 0.3149, 0.3507, 0.2924, 0.3636, 0.2814, 0.3766, 0.2924, 0.3507, 0.2924, 0.3409, 0.2756, 0.3538, 0.2681, 0.3636, 0.2814, 0.3766, 0.2924, 0.3636, 0.2814, 0.3735, 0.2681, 0.3864, 0.2756, 0.3472, 0.2194, 0.3538, 0.2043, 0.3636, 0.2099, 0.3636, 0.2213, 0.3636, 0.191, 0.3735, 0.2043, 0.3636, 0.2099, 0.3538, 0.2043, 0.3801, 0.2194, 0.3636, 0.2213, 0.3636, 0.2099, 0.3735, 0.2043, 0.3182, 0.2362, 0.3312, 0.2137, 0.3472, 0.2194, 0.3441, 0.2362, 0.3312, 0.2137, 0.3409, 0.1968, 0.3538, 0.2043, 0.3472, 0.2194, 0.3441, 0.2362, 0.3472, 0.2194, 0.3636, 0.2213, 0.3636, 0.2362, 0.3636, 0.1575, 0.3766, 0.1799, 0.3636, 0.191, 0.3507, 0.1799, 0.3766, 0.1799, 0.3864, 0.1968, 0.3735, 0.2043, 0.3636, 0.191, 0.3507, 0.1799, 0.3636, 0.191, 0.3538, 0.2043, 0.3409, 0.1968, 0.4091, 0.2362, 0.3831, 0.2362, 0.3801, 0.2194, 0.3961, 0.2137, 0.3831, 0.2362, 0.3636, 0.2362, 0.3636, 0.2213, 0.3801, 0.2194, 0.3961, 0.2137, 0.3801, 0.2194, 0.3735, 0.2043, 0.3864, 0.1968, 0.3927, 0.1742, 0.4091, 0.1724, 0.4091, 0.1837, 0.3993, 0.1894, 0.4255, 0.1742, 0.4189, 0.1894, 0.4091, 0.1837, 0.4091, 0.1724, 0.4091, 0.2027, 0.3993, 0.1894, 0.4091, 0.1837, 0.4189, 0.1894, 0.3636, 0.1575, 0.3896, 0.1575, 0.3927, 0.1742, 0.3766, 0.1799, 0.3896, 0.1575, 0.4091, 0.1575, 0.4091, 0.1724, 0.3927, 0.1742, 0.3766, 0.1799, 0.3927, 0.1742, 0.3993, 0.1894, 0.3864, 0.1968, 0.4545, 0.1575, 0.4416, 0.1799, 0.4255, 0.1742, 0.4286, 0.1575, 0.4416, 0.1799, 0.4318, 0.1968, 0.4189, 0.1894, 0.4255, 0.1742, 0.4286, 0.1575, 0.4255, 0.1742, 0.4091, 0.1724, 0.4091, 0.1575, 0.4091, 0.2362, 0.3961, 0.2137, 0.4091, 0.2027, 0.4221, 0.2137, 0.3961, 0.2137, 0.3864, 0.1968, 0.3993, 0.1894, 0.4091, 0.2027, 0.4221, 0.2137, 0.4091, 0.2027, 0.4189, 0.1894, 0.4318, 0.1968, 0.5455, 0.1575, 0.5195, 0.1575, 0.5164, 0.1407, 0.5325, 0.135, 0.5195, 0.1575, 0.5, 0.1575, 0.5, 0.1426, 0.5164, 0.1407, 0.4545, 0.1575, 0.4659, 0.1378, 0.4834, 0.141, 0.4805, 0.1575, 0.4805, 0.1575, 0.4834, 0.141, 0.5, 0.1426, 0.5, 0.1575, 0.6364, 0.1575, 0.6104, 0.1575, 0.6075, 0.141, 0.625, 0.1378, 0.6104, 0.1575, 0.5909, 0.1575, 0.5909, 0.1426, 0.6075, 0.141, 0.5455, 0.1575, 0.5584, 0.135, 0.5745, 0.1407, 0.5714, 0.1575, 0.5714, 0.1575, 0.5745, 0.1407, 0.5909, 0.1426, 0.5909, 0.1575, 0.7273, 0.1575, 0.7013, 0.1575, 0.6982, 0.1407, 0.7143, 0.135, 0.7013, 0.1575, 0.6818, 0.1575, 0.6818, 0.1426, 0.6982, 0.1407, 0.6364, 0.1575, 0.6477, 0.1378, 0.6652, 0.141, 0.6623, 0.1575, 0.6623, 0.1575, 0.6652, 0.141, 0.6818, 0.1426, 0.6818, 0.1575, 0.8182, 0.1575, 0.7923, 0.1575, 0.7893, 0.141, 0.8068, 0.1378, 0.7923, 0.1575, 0.7727, 0.1575, 0.7727, 0.1426, 0.7893, 0.141, 0.7273, 0.1575, 0.7403, 0.135, 0.7563, 0.1407, 0.7532, 0.1575, 0.7532, 0.1575, 0.7563, 0.1407, 0.7727, 0.1426, 0.7727, 0.1575, 0.9091, 0.1575, 0.8831, 0.1575, 0.8801, 0.1407, 0.8961, 0.135, 0.8831, 0.1575, 0.8636, 0.1575, 0.8636, 0.1426, 0.8801, 0.1407, 0.8182, 0.1575, 0.8295, 0.1378, 0.8471, 0.141, 0.8441, 0.1575, 0.8441, 0.1575, 0.8471, 0.141, 0.8636, 0.1426, 0.8636, 0.1575, 1.0, 0.1575, 0.9741, 0.1575, 0.9711, 0.141, 0.9886, 0.1378, 0.9741, 0.1575, 0.9545, 0.1575, 0.9545, 0.1426, 0.9711, 0.141, 0.9091, 0.1575, 0.9221, 0.135, 0.9381, 0.1407, 0.9351, 0.1575, 0.9351, 0.1575, 0.9381, 0.1407, 0.9545, 0.1426, 0.9545, 0.1575, 0.3636, 0.1575, 0.3766, 0.135, 0.3927, 0.1407, 0.3896, 0.1575, 0.3896, 0.1575, 0.3927, 0.1407, 0.4091, 0.1426, 0.4091, 0.1575, 0.4545, 0.1575, 0.4286, 0.1575, 0.4257, 0.141, 0.4432, 0.1378, 0.4286, 0.1575, 0.4091, 0.1575, 0.4091, 0.1426, 0.4257, 0.141, 0.1818, 0.1575, 0.1559, 0.1575, 0.1528, 0.1407, 0.1688, 0.135, 0.1559, 0.1575, 0.1364, 0.1575, 0.1364, 0.1426, 0.1528, 0.1407, 0.09091, 0.1575, 0.1023, 0.1378, 0.1198, 0.141, 0.1168, 0.1575, 0.1168, 0.1575, 0.1198, 0.141, 0.1364, 0.1426, 0.1364, 0.1575, 0.2727, 0.1575, 0.2468, 0.1575, 0.2438, 0.141, 0.2614, 0.1378, 0.2468, 0.1575, 0.2273, 0.1575, 0.2273, 0.1426, 0.2438, 0.141, 0.1818, 0.1575, 0.1948, 0.135, 0.2109, 0.1407, 0.2078, 0.1575, 0.2078, 0.1575, 0.2109, 0.1407, 0.2273, 0.1426, 0.2273, 0.1575])
me_icosphere.materials.append(mat_material_001)
me_icosphere.update()
me_plane_002 = bpy.data.meshes.new('Plane.002')
me_plane_002.from_pydata([(-1.0, -1.0, 0.0), (1.0, -1.0, 0.0), (-1.0, 1.0, 0.0), (1.0, 1.0, 0.0), (-1.0, -4.371e-08, -1.0), (-1.0, 4.371e-08, 1.0), (1.0, -4.371e-08, -1.0), (1.0, 4.371e-08, 1.0), (8.742e-08, -1.0, -1.0), (0.0, -1.0, 1.0), (0.0, 1.0, -1.0), (-8.742e-08, 1.0, 1.0)], [], [(0, 1, 3, 2), (4, 5, 7, 6), (8, 9, 11, 10)])
_uv = me_plane_002.uv_layers.new(name='UVMap')
_uv.uv.foreach_set('vector', [0.0, 0.0, 1.0, 0.0, 1.0, 1.0, 0.0, 1.0, 0.0, 0.0, 1.0, 0.0, 1.0, 1.0, 0.0, 1.0, 0.0, 0.0, 1.0, 0.0, 1.0, 1.0, 0.0, 1.0])
me_plane_002.update()

# ---- objects
ob_bush = bpy.data.objects.new('Bush', me_icosphere)
ob_leaf = bpy.data.objects.new('Leaf', me_plane_002)

# ---- transforms, parenting, visibility, modifiers, constraints
ob_bush.location = (0.0, 0.0, 0.0)
ob_leaf.location = (0.0, 0.0, 0.0)
ob_leaf.rotation_euler = (1.571, -0.0, 1.571)

# ---- collection membership
scene.collection.objects.link(ob_bush)
scene.collection.objects.link(ob_leaf)

# ---- scene / render settings (as saved in the file)
scene.frame_start = 1; scene.frame_end = 250; scene.frame_set(1)
scene.render.engine = 'BLENDER_EEVEE_NEXT'
scene.cycles.sampling_pattern = 'TABULATED_SOBOL'
scene.cycles.use_light_tree = False
scene.view_settings.view_transform = 'Filmic'
bpy.context.view_layer.update()

# ---- added for rendering (the .blend has no active camera and no usable light): camera, sun
cam_auto = bpy.data.cameras.new('AutoCamera')
cam_auto.lens = 50.0
cam_auto.sensor_width = 36.0
cam_auto.clip_end = 1000.0
ob_auto_camera = bpy.data.objects.new('AutoCamera', cam_auto)
scene.collection.objects.link(ob_auto_camera)
ob_auto_camera.location = (3.46777, -4.16132, 3.00382)
ob_auto_camera.rotation_euler = (1.09748, -7.21219e-08, 0.694738)
scene.camera = ob_auto_camera
light_auto_sun = bpy.data.lights.new('AutoSun', 'SUN')
light_auto_sun.energy = 3.0
light_auto_sun.angle = 0.0523599
ob_auto_sun = bpy.data.objects.new('AutoSun', light_auto_sun)
scene.collection.objects.link(ob_auto_sun)
ob_auto_sun.rotation_euler = (0.872665, 0.174533, 0.523599)
bpy.context.view_layer.update()
